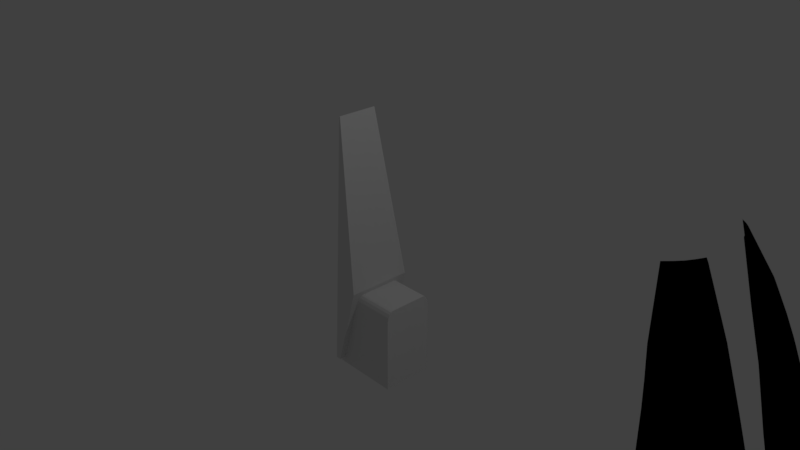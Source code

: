 # Source: engine.blend  (saved by Blender 2.78.0; exported with 4.5.12 LTS)
import bpy
from mathutils import Matrix  # noqa: F401  (used for matrix-valued properties, if any)

bpy.ops.wm.read_factory_settings(use_empty=True)
scene = bpy.context.scene
scene.name = 'Scene'

# ---- collections
col_collection_1 = bpy.data.collections.new('Collection 1'); scene.collection.children.link(col_collection_1)

# ---- materials (node trees are filled in below, after node groups)
mat_material = bpy.data.materials.new('Material')
mat_material.alpha_threshold = 0.0
mat_material.use_transparent_shadow = False
mat_material.roughness = 0.5
mat_material.line_color = (0.0, 0.0, 0.0, 1.0)
mat_dragon_v2_001 = bpy.data.materials.new('DRAGON_V2.001')
mat_dragon_v2_001.alpha_threshold = 0.0
mat_dragon_v2_001.use_transparent_shadow = False
mat_dragon_v2_001.roughness = 0.5

# ---- material node trees
mat_dragon_v2_001.use_nodes = True; mat_dragon_v2_001.node_tree.nodes.clear()
_N = mat_dragon_v2_001.node_tree.nodes; _L = mat_dragon_v2_001.node_tree.links
n0 = _N.new('NodeUndefined'); n0.name = 'DRAGON_V2.Output'; n0.location = (630, 730)
n0.label = 'Output'
n0.inputs[1].default_value = 1.0
n1 = _N.new('NodeUndefined'); n1.name = 'DRAGON_V2.mainMaterial'; n1.location = (70, 680)
n1.label = 'mainMaterial'
n1.inputs[2].default_value = 0.0
n2 = _N.new('NodeUndefined'); n2.name = 'DRAGON_V2.geometry'; n2.location = (-590, 260)
n2.label = 'geometry'
n3 = _N.new('NodeUndefined'); n3.name = 'DRAGON_V2.mainTex'; n3.location = (-380, 480)
n3.label = 'mainTex'
n4 = _N.new('NodeUndefined'); n4.name = 'DRAGON_V2.emissive'; n4.location = (-400, 40)
n4.label = 'emissive'
n5 = _N.new('ShaderNodeRGBToBW'); n5.name = 'DRAGON_V2.emissiveConvert'; n5.location = (-230, 30)
n5.label = 'emissiveConvert'
n6 = _N.new('ShaderNodeValToRGB'); n6.name = 'DRAGON_V2.emissiveColor'; n6.location = (-50, 180)
n6.label = 'emissiveColor'
while len(n6.color_ramp.elements) > 1: n6.color_ramp.elements.remove(n6.color_ramp.elements[-1])
n6.color_ramp.elements[0].position = 0.0; n6.color_ramp.elements[0].color = (0.0, 0.0, 0.0, 1.0)
_e = n6.color_ramp.elements.new(1.0); _e.color = (0.0, 0.0, 0.0, 1.0)
n7 = _N.new('NodeUndefined'); n7.name = 'DRAGON_V2.emissiveMaterial'; n7.location = (230, 400)
n7.label = 'emissiveMaterial'
n7.inputs[1].default_value = (0.0, 0.0, 0.0, 1.0)
n7.inputs[2].default_value = 0.0
n7.inputs[3].default_value = (0.0, 0.0, 0.0)
n8 = _N.new('ShaderNodeMix'); n8.name = 'DRAGON_V2.mix'; n8.location = (430, 610)
n8.label = 'mix'
n8.data_type = 'RGBA'
n8.blend_type = 'ADD'
n8.inputs[0].default_value = 1.0
n9 = _N.new('ShaderNodeValToRGB'); n9.name = 'DRAGON_V2.specColor'; n9.location = (-210, 410)
n9.label = 'specColor'
while len(n9.color_ramp.elements) > 1: n9.color_ramp.elements.remove(n9.color_ramp.elements[-1])
n9.color_ramp.elements[0].position = 0.0; n9.color_ramp.elements[0].color = (0.0, 0.0, 0.0, 1.0)
_e = n9.color_ramp.elements.new(1.0); _e.color = (0.1608, 0.1608, 0.1608, 1.0)
n10 = _N.new('NodeUndefined'); n10.name = 'DRAGON_V2.bumpMap'; n10.location = (-380, 480)
n10.label = 'bumpMap'
n10.inputs[0].default_value = (0.0, 0.0, 0.0, 1.0)
n10.inputs[1].default_value = (0.0, 0.0, 0.0, 1.0)
n10.inputs[2].default_value = 0.0
n10.inputs[3].default_value = (0.0, 0.0, 0.0)
_L.new(n2.outputs[4], n3.inputs[0])
_L.new(n3.outputs[1], n1.inputs[0])
_L.new(n2.outputs[4], n4.inputs[0])
_L.new(n4.outputs[1], n5.inputs[0])
_L.new(n5.outputs[0], n6.inputs[0])
_L.new(n6.outputs[0], n7.inputs[0])
_L.new(n1.outputs[0], n8.inputs[6])
_L.new(n7.outputs[0], n8.inputs[7])
_L.new(n8.outputs[2], n0.inputs[0])
_L.new(n3.outputs[0], n9.inputs[0])
_L.new(n9.outputs[0], n1.inputs[1])
_L.new(n10.outputs[2], n1.inputs[3])

# ---- world
world_world = bpy.data.worlds.new('World'); scene.world = world_world
world_world.color = (0.05088, 0.05088, 0.05088)
world_world.use_sun_shadow = False
world_world.sun_shadow_jitter_overblur = 0.0
world_world.cycles.sampling_method = 'MANUAL'

# ---- cameras
cam_camera = bpy.data.cameras.new('Camera')
cam_camera.clip_end = 100.0
cam_camera.lens = 35.0
cam_camera.sensor_width = 32.0
cam_camera.sensor_height = 18.0
cam_camera.ortho_scale = 7.314
cam_camera.dof.focus_distance = 0.0
cam_camera.dof.aperture_fstop = 128.0

# ---- lights
light_lamp = bpy.data.lights.new('Lamp', 'POINT')
light_lamp.transmission_factor = 0.0
light_lamp.cutoff_distance = 30.0
light_lamp.energy = 100.0
light_lamp.shadow_buffer_clip_start = 1.001
light_lamp.shadow_soft_size = 0.1
light_lamp.shadow_maximum_resolution = 0.006
light_lamp.use_absolute_resolution = True

# ---- meshes
me_cube_001 = bpy.data.meshes.new('Cube.001')
me_cube_001.from_pydata([(-0.9806, -0.8037, -1.565), (-0.9806, 0.7764, -1.575), (3.933, -0.8037, -1.565), (3.933, 0.7764, -1.575), (-0.9806, -0.7922, -0.6114), (-0.9806, -0.5971, -0.4199), (-0.9806, -0.782, -0.5519), (-0.9806, -0.754, -0.4983), (-0.9806, -0.7108, -0.456), (-0.9806, -0.6568, -0.4289), (-0.9806, 0.5974, -0.4274), (-0.9806, 0.7879, -0.6214), (-0.9806, 0.6569, -0.4372), (-0.9806, 0.7103, -0.465), (-0.9806, 0.7524, -0.5079), (-0.9806, 0.7791, -0.5618), (3.933, -0.5971, -0.4199), (3.933, -0.7922, -0.6114), (3.933, -0.6568, -0.4289), (3.933, -0.7108, -0.456), (3.933, -0.754, -0.4983), (3.933, -0.782, -0.5519), (3.933, 0.7879, -0.6214), (3.933, 0.5974, -0.4274), (3.933, 0.7791, -0.5618), (3.933, 0.7524, -0.5079), (3.933, 0.7103, -0.465), (3.933, 0.6569, -0.4372)], [], [(23, 10, 5, 16), (3, 22, 24, 25, 26, 27, 23, 16, 18, 19, 20, 21, 17, 2), (0, 4, 6, 7, 8, 9, 5, 10, 12, 13, 14, 15, 11, 1), (1, 3, 2, 0), (1, 11, 22, 3), (10, 23, 27, 12), (12, 27, 26, 13), (13, 26, 25, 14), (14, 25, 24, 15), (15, 24, 22, 11), (16, 5, 9, 18), (18, 9, 8, 19), (19, 8, 7, 20), (20, 7, 6, 21), (21, 6, 4, 17), (2, 17, 4, 0)])
me_cube_001.materials.append(mat_material)
me_cube_001.use_remesh_preserve_volume = False
me_cube_001.use_remesh_preserve_attributes = False
me_cube_001.use_mirror_vertex_groups = False
me_cube_001.update()
me_cube = bpy.data.meshes.new('Cube')
me_cube.from_pydata([(-0.6114, 1.0, -1.48), (-0.6114, -1.0, -1.48), (-1.0, -1.0, -1.48), (-1.0, 1.0, -1.48), (-0.9157, 0.6164, 1.877), (-0.9157, -0.6164, 1.877), (-0.98, -0.6164, 1.877), (-0.98, 0.6164, 1.877), (1.082, 1.0, -0.3683), (1.082, -1.0, -0.3512)], [], [(0, 1, 2, 3), (4, 7, 6, 5), (0, 8, 9, 1), (1, 9, 5, 6, 2), (2, 6, 7, 3), (4, 8, 0, 3, 7), (9, 8, 4, 5)])
me_cube.materials.append(mat_material)
me_cube.use_remesh_preserve_volume = False
me_cube.use_remesh_preserve_attributes = False
me_cube.use_mirror_vertex_groups = False
me_cube.update()
me_s_drago = bpy.data.meshes.new('S_DRAGO')
me_s_drago.from_pydata([(0.8002, 0.1552, 0.1173), (0.7635, 0.2044, -6e-06), (0.7578, 0.2044, 0.1049), (0.7903, 0.1552, 0.2345), (0.8063, 0.1552, -6e-06), (0.8002, 0.1552, -0.1173), (0.8425, 0.1061, 0.1297), (0.8322, 0.1061, 0.2594), (0.8778, 0.05691, 0.2711), (0.7578, 0.2044, -0.1049), (0.7903, 0.1552, -0.2346), (0.7264, 0.2389, -6e-06), (0.7211, 0.2389, 0.09604), (0.7485, 0.2044, -0.2097), (0.7211, 0.2389, -0.09605), (0.6806, 0.2826, -6e-06), (0.6756, 0.2826, 0.08721), (0.5934, 0.3784, -0.000979), (0.5892, 0.3793, 0.05694), (0.6756, 0.2826, -0.08722), (0.7121, 0.2389, -0.1921), (0.667, 0.2826, -0.1744), (0.5892, 0.3774, -0.0589), (0.5813, 0.3764, -0.1168), (0.667, 0.2826, 0.1744), (0.5814, 0.3803, 0.1149), (0.7121, 0.2389, 0.1921), (0.7485, 0.2044, 0.2097), (0.9569, -0.02141, -0.2057), (0.9628, -0.04401, -0.2917), (0.9234, 0.007751, -0.2829), (0.9474, -0.01031, -0.1933), (0.9674, -0.03779, -0.2229), (0.9715, -0.04401, -0.2282), (0.9748, -0.048, -0.2317), (0.9877, -0.06286, -0.2402), (0.9345, 0.004386, -0.1819), (0.933, 0.006665, -0.1744), (0.9323, 0.007751, -0.1694), (0.9307, 0.01059, -0.1563), (0.8778, 0.05691, -0.2712), (0.9307, 0.01111, -0.1503), (0.9307, 0.0119, -0.141), (0.8885, 0.05691, -0.1356), (0.8425, 0.1061, -0.1297), (0.9305, 0.01248, -0.1336), (0.9309, 0.01382, -0.1025), (0.8322, 0.1061, -0.2594), (0.8492, 0.1061, -6e-06), (0.8956, 0.05691, -6e-06), (0.934, 0.01514, -0.02038), (0.9348, 0.01546, -7e-06), (0.8885, 0.05691, 0.1356), (0.9306, 0.01275, 0.1271), (0.9305, 0.01247, 0.1336), (0.9307, 0.0119, 0.141), (0.9234, 0.007751, 0.2829), (0.9307, 0.01059, 0.1563), (0.9323, 0.007751, 0.1694), (0.9328, 0.006609, 0.1744), (0.9341, 0.004211, 0.1818), (0.9628, -0.04401, 0.2917), (0.9441, -0.009718, 0.1922), (0.9453, -0.0112, 0.1933), (0.9508, -0.01894, 0.2064), (0.9674, -0.03898, 0.2238), (0.9711, -0.04364, 0.2287), (0.9714, -0.04401, 0.2289), (0.9742, -0.04804, 0.2316), (1.002, -0.09578, 0.3005), (0.9917, -0.0729, 0.2467), (0.9959, -0.07886, 0.25), (1.01, -0.09578, 0.2592), (1.028, -0.09547, -0.2591), (1.03, -0.09542, -0.259), (1.027, -0.09542, -0.2761), (1.016, -0.09568, -0.2592), (1.031, -0.09497, -0.2631), (1.011, -0.09576, -0.259), (1.01, -0.09578, -0.2591), (1.002, -0.09578, -0.3006), (0.7903, 0.1552, 0.2345), (1.023, 0.1085, 0.2361), (0.8322, 0.1061, 0.2594), (0.9703, 0.1576, 0.2135), (0.7485, 0.2044, 0.2097), (0.9003, 0.2068, 0.1909), (0.7121, 0.2389, 0.1921), (0.8451, 0.2413, 0.1765), (0.667, 0.2826, 0.1744), (0.7668, 0.2854, 0.1621), (0.9628, -0.04401, 0.2917), (1.027, -0.09542, 0.2761), (1.002, -0.09578, 0.3005), (0.8778, 0.05691, 0.2711), (1.063, 0.01014, 0.2512), (0.9234, 0.007751, 0.2829), (1.053, 0.05929, 0.2437), (0.8322, 0.1061, 0.2594), (1.023, 0.1085, 0.2361), (0.9885, 0.006403, 0.2685), (0.9944, 0.006304, 0.2673), (0.9826, 0.005557, 0.27), (0.9883, 0.00634, 0.2686), (0.9771, 0.003817, 0.2715), (0.9724, 0.001302, 0.273), (0.9769, 0.003606, 0.2716), (0.9689, -0.001827, 0.2743), (0.9667, -0.005373, 0.2753), (0.9689, -0.002115, 0.2743), (0.9659, -0.009117, 0.2761), (0.9668, -0.005656, 0.2753), (0.9724, 0.001039, 0.273), (0.9823, 0.005415, 0.2701), (1.063, 0.01014, 0.2512), (0.9946, 0.006292, 0.2672), (1.011, -0.0145, 0.2668), (1.011, -0.01443, 0.2668), (1.008, -0.01784, 0.2682), (1.013, -0.01069, 0.2657), (1.013, -0.0106, 0.2657), (1.014, -0.006623, 0.265), (1.0, 0.005292, 0.2661), (1.005, 0.003353, 0.2652), (1.013, -0.002804, 0.2646), (1.01, 0.000596, 0.2647), (1.008, -0.01789, 0.2682), (1.002, -0.02058, 0.2698), (1.045, -0.04264, 0.2637), (0.9964, -0.02235, 0.2714), (0.9628, -0.04401, 0.2917), (0.9963, -0.02238, 0.2714), (1.027, -0.09542, 0.2761), (0.9775, -0.02062, 0.2769), (0.9776, -0.02064, 0.2769), (0.9835, -0.02214, 0.2755), (0.99, -0.02274, 0.2736), (0.9724, -0.01834, 0.2776), (0.9687, -0.01552, 0.2777), (0.9667, -0.01257, 0.2771), (0.9666, -0.01241, 0.2771), (0.9662, -0.009945, 0.2762), (0.9661, -0.009368, 0.2761), (1.045, -0.04264, 0.2637), (0.9963, -0.02237, 0.2714), (1.045, -0.04264, 0.2637), (0.8778, 0.05691, -0.2712), (1.053, 0.05929, -0.2437), (0.8322, 0.1061, -0.2594), (1.023, 0.1085, -0.2361), (0.7121, 0.2389, -0.1921), (0.8451, 0.2413, -0.1765), (0.667, 0.2826, -0.1744), (0.7668, 0.2854, -0.1621), (0.9003, 0.2068, -0.1909), (0.7485, 0.2044, -0.2097), (0.9703, 0.1576, -0.2135), (0.7903, 0.1552, -0.2346), (1.023, 0.1085, -0.2361), (0.8322, 0.1061, -0.2594), (0.5892, 0.3774, -0.0589), (0.6108, 0.3745, -6.8e-05), (0.5934, 0.3784, -0.000979), (0.5892, 0.3793, 0.05694), (0.6066, 0.3735, -0.05813), (0.6195, 0.3728, 0.000322), (0.5813, 0.3764, -0.1168), (0.6066, 0.3755, 0.05799), (0.5814, 0.3803, 0.1149), (0.5987, 0.3765, 0.116), (0.6153, 0.3737, 0.05273), (0.6253, 0.3712, 0.000703), (0.6153, 0.3719, -0.05209), (0.5987, 0.3725, -0.1162), (0.6074, 0.3746, 0.1051), (0.6211, 0.372, 0.04964), (0.7759, 0.286, 0.1494), (0.7668, 0.2854, 0.1621), (0.7803, 0.2862, 0.1395), (0.7889, 0.2862, 0.06976), (0.7938, 0.2862, -6e-06), (0.6211, 0.3704, -0.04823), (0.6074, 0.3711, -0.1045), (0.7889, 0.2862, -0.06977), (0.7803, 0.2862, -0.1395), (0.7759, 0.286, -0.1494), (0.7668, 0.2854, -0.1621), (0.8541, 0.2419, -0.1645), (0.8451, 0.2413, -0.1765), (0.8585, 0.2421, -0.1537), (0.8675, 0.2421, -0.07683), (0.8728, 0.2421, -6e-06), (0.8675, 0.2421, 0.07682), (0.8585, 0.2421, 0.1536), (0.6132, 0.3696, -0.09717), (0.9094, 0.2073, -0.1797), (0.9003, 0.2068, -0.1909), (0.9138, 0.2076, -0.1678), (0.9232, 0.2076, -0.08389), (0.9289, 0.2076, -6e-06), (0.9232, 0.2076, 0.08388), (0.9138, 0.2076, 0.1678), (0.9794, 0.1582, -0.2009), (0.9703, 0.1576, -0.2135), (0.9838, 0.1584, -0.1876), (0.9936, 0.1584, -0.09381), (0.9998, 0.1584, -6e-06), (0.9936, 0.1584, 0.0938), (0.9838, 0.1584, 0.1876), (1.032, 0.109, -0.2222), (1.023, 0.1085, -0.2361), (1.062, 0.05985, -0.2293), (1.053, 0.05929, -0.2437), (1.066, 0.06012, -0.2141), (1.063, 0.01014, -0.2512), (1.072, 0.0107, -0.2364), (1.045, -0.04264, -0.2637), (1.036, 0.1093, -0.2075), (1.046, 0.1093, -0.1037), (1.077, 0.06012, -0.1071), (1.084, 0.06012, -6e-06), (1.078, 0.05872, -0.1072), (1.078, 0.05894, -0.1025), (1.052, -0.04214, -0.2498), (1.077, 0.01096, -0.2207), (1.027, -0.09542, -0.2761), (1.056, -0.04147, -0.2332), (1.064, -0.02372, -0.2214), (1.059, -0.03585, -0.2275), (1.031, -0.09497, -0.2631), (1.053, -0.04941, -0.2351), (1.056, -0.04249, -0.2317), (1.056, -0.04147, -0.231), (1.076, 0.003695, -0.2063), (1.077, 0.00795, -0.204), (1.079, 0.01096, -0.2024), (1.076, 0.02753, -0.1933), (1.073, 0.04535, -0.183), (1.073, 0.04724, -0.1819), (1.073, 0.05019, -0.1744), (1.073, 0.05518, -0.1563), (1.075, 0.05739, -0.1336), (1.041, -0.07477, -0.2478), (1.032, -0.0947, -0.2586), (0.5814, 0.3803, 0.1149), (0.5987, 0.3765, 0.116), (0.667, 0.2826, 0.1744), (0.7668, 0.2854, 0.1621), (0.667, 0.2826, -0.1744), (0.5987, 0.3725, -0.1162), (0.5813, 0.3764, -0.1168), (0.7668, 0.2854, -0.1621), (0.9628, -0.04401, -0.2917), (1.045, -0.04264, -0.2637), (0.9234, 0.007751, -0.2829), (1.063, 0.01014, -0.2512), (0.8778, 0.05691, -0.2712), (1.053, 0.05929, -0.2437), (1.027, -0.09542, -0.2761), (1.002, -0.09578, -0.3006), (1.027, -0.09542, -0.2761), (1.053, 0.05929, 0.2437), (1.062, 0.05985, 0.2293), (1.063, 0.01014, 0.2512), (1.023, 0.1085, 0.2361), (1.072, 0.0107, 0.2364), (1.066, 0.06012, 0.2141), (1.032, 0.109, 0.2222), (0.9703, 0.1576, 0.2135), (1.045, -0.04264, 0.2637), (0.9794, 0.1582, 0.2009), (0.9003, 0.2068, 0.1909), (0.9094, 0.2073, 0.1797), (0.8451, 0.2413, 0.1765), (1.077, 0.01096, 0.2207), (1.077, 0.02125, 0.1969), (1.078, 0.01096, 0.2029), (1.064, -0.02317, 0.221), (1.052, -0.04214, 0.2497), (1.036, 0.1093, 0.2075), (0.8541, 0.2419, 0.1645), (1.057, -0.04028, 0.2304), (1.056, -0.04147, 0.2332), (1.053, -0.04872, 0.2349), (1.046, -0.06364, 0.2428), (1.042, -0.07248, 0.2474), (1.056, -0.04249, 0.2316), (1.031, -0.09497, 0.2631), (1.032, -0.09471, 0.2588), (1.027, -0.09542, 0.2761), (1.046, 0.1093, 0.1037), (1.053, 0.1093, -6e-06), (1.077, 0.06012, 0.107), (1.078, 0.05894, 0.1024), (1.084, 0.05987, 0.000551), (1.078, 0.05872, 0.1071), (1.077, 0.05855, 0.1107), (1.075, 0.05739, 0.1336), (1.073, 0.05518, 0.1563), (1.073, 0.05018, 0.1744), (1.073, 0.04724, 0.1818), (1.076, 0.02753, 0.1933), (1.084, 0.05987, -7e-06), (1.045, -0.04264, 0.2637), (1.027, -0.09542, 0.2761), (1.031, -0.09499, -0.2588), (1.031, -0.09497, -0.2631), (1.03, -0.09542, -0.259), (1.032, -0.09497, -0.2588), (1.032, -0.0947, -0.2586), (1.014, -0.09569, 0.2592), (1.002, -0.09578, 0.3005), (1.016, -0.09565, 0.2591), (1.01, -0.09578, 0.2592), (1.027, -0.09542, 0.2761), (1.02, -0.09558, 0.2593), (1.03, -0.09542, 0.2592), (1.03, -0.09537, 0.2592), (1.031, -0.09497, 0.2631), (1.032, -0.09494, 0.2589), (1.031, -0.09497, 0.2631), (1.032, -0.09471, 0.2588), (1.032, -0.09497, 0.259), (1.03, -0.09537, 0.2592), (1.03, -0.09542, 0.2592), (1.027, -0.09542, 0.2761), (1.057, -0.04028, 0.2304), (1.056, -0.04147, 0.2311), (1.056, -0.04147, 0.2332), (1.056, -0.04249, 0.2316), (0.9309, 0.01381, 0.1024), (0.9348, 0.01546, -6e-06), (1.077, 0.06012, 0.107), (1.078, 0.05894, 0.1024), (1.078, 0.05872, 0.1071), (1.078, 0.05872, -0.1072), (1.078, 0.05886, -0.1043), (1.077, 0.06012, -0.1071), (1.078, 0.05894, -0.1025), (1.084, 0.05987, -6e-06), (1.084, 0.06012, -6e-06), (1.084, 0.05987, -7e-06), (1.084, 0.05987, 0.000551), (1.002, -0.09578, -0.3006), (1.01, -0.09578, -0.2591), (1.008, -0.09233, -0.2571), (0.99, -0.02274, 0.2736), (0.9835, -0.02214, 0.2755), (0.9836, -0.02214, 0.2755), (0.9628, -0.04401, 0.2917), (0.9901, -0.02274, 0.2736), (0.9628, -0.04401, 0.2917), (0.9963, -0.02238, 0.2714), (0.9775, -0.02062, 0.2769), (0.9724, -0.01834, 0.2776), (0.9725, -0.01839, 0.2776), (0.9687, -0.01552, 0.2777), (0.9689, -0.01562, 0.2777), (1.056, -0.04147, -0.2332), (1.056, -0.04228, -0.2315), (1.056, -0.04147, -0.231), (1.056, -0.04249, -0.2317), (0.6133, 0.3729, 0.09858), (0.9348, 0.01546, -6e-06), (0.9348, 0.01546, -7e-06), (0.8956, 0.05691, -6e-06), (1.014, -0.006623, 0.265), (1.013, -0.0106, 0.2657), (1.014, -0.006739, 0.265), (1.013, -0.002804, 0.2646), (1.013, -0.002937, 0.2647), (1.01, 0.000596, 0.2647), (1.01, 0.000461, 0.2647), (1.005, 0.003353, 0.2652), (1.006, 0.003236, 0.2652), (1.0, 0.005292, 0.2661), (1.0, 0.005218, 0.2661), (1.008, -0.01789, 0.2682), (1.002, -0.02058, 0.2698), (1.002, -0.02055, 0.2697), (1.027, -0.09542, -0.2761), (0.5365, 0.1552, -0.6051), (0.4183, 0.2044, -0.6387), (0.5029, 0.2044, -0.5765), (0.6292, 0.1552, -0.5327), (0.4418, 0.1552, -0.6746), (0.3403, 0.1552, -0.7336), (0.5701, 0.1061, -0.6338), (0.6729, 0.1061, -0.5541), (0.7078, 0.05691, -0.5858), (0.3275, 0.2044, -0.6914), (0.2368, 0.1552, -0.7897), (0.398, 0.2389, -0.6077), (0.4754, 0.2389, -0.5506), (0.2346, 0.2044, -0.741), (0.3147, 0.2389, -0.6559), (0.3729, 0.2826, -0.5693), (0.4431, 0.2826, -0.5174), (0.3244, 0.3682, -0.4969), (0.3706, 0.3691, -0.4616), (0.2972, 0.2826, -0.613), (0.2295, 0.2389, -0.701), (0.2195, 0.2826, -0.6536), (0.2737, 0.3674, -0.5251), (0.2209, 0.3666, -0.5504), (0.5114, 0.2826, -0.4624), (0.4147, 0.3699, -0.4232), (0.5509, 0.2389, -0.4905), (0.5855, 0.2044, -0.5112), (0.3521, -0.02141, -0.9132), (0.2834, -0.04401, -0.9653), (0.2692, 0.007751, -0.9275), (0.3573, -0.01031, -0.8985), (0.3436, -0.03779, -0.9314), (0.3414, -0.04401, -0.9378), (0.3403, -0.048, -0.9424), (0.3402, -0.06286, -0.9579), (0.3599, 0.004386, -0.8814), (0.3653, 0.006665, -0.876), (0.3691, 0.007751, -0.8728), (0.3791, 0.01059, -0.8642), (0.2541, 0.05691, -0.8829), (0.3842, 0.01111, -0.8609), (0.392, 0.0119, -0.8558), (0.3734, 0.05691, -0.8176), (0.3531, 0.1061, -0.7759), (0.3981, 0.01248, -0.8516), (0.4243, 0.01382, -0.8349), (0.239, 0.1061, -0.8383), (0.4652, 0.1061, -0.7104), (0.4907, 0.05691, -0.7492), (0.4947, 0.01514, -0.7925), (0.5121, 0.01546, -0.782), (0.6002, 0.05691, -0.669), (0.6161, 0.01275, -0.7089), (0.6215, 0.01247, -0.7052), (0.6278, 0.0119, -0.7013), (0.7426, 0.007751, -0.6174), (0.6407, 0.01059, -0.6929), (0.6525, 0.007751, -0.6871), (0.657, 0.006609, -0.6848), (0.6639, 0.004211, -0.6818), (0.7716, -0.04401, -0.6456), (0.678, -0.009718, -0.6845), (0.6796, -0.0112, -0.6849), (0.6936, -0.01894, -0.6823), (0.7172, -0.03898, -0.6866), (0.7234, -0.04364, -0.6871), (0.7237, -0.04401, -0.6872), (0.7275, -0.04804, -0.6881), (0.8005, -0.09578, -0.6738), (0.7497, -0.0729, -0.6944), (0.7548, -0.07886, -0.6962), (0.7703, -0.09578, -0.703), (0.3464, -0.09547, -1.002), (0.3475, -0.09542, -1.003), (0.3319, -0.09542, -1.011), (0.3397, -0.09568, -0.9917), (0.3447, -0.09497, -1.007), (0.3372, -0.09576, -0.9877), (0.3368, -0.09578, -0.987), (0.2977, -0.09578, -1.003), (0.6292, 0.1552, -0.5327), (0.7578, 0.1085, -0.7261), (0.6729, 0.1061, -0.5541), (0.7103, 0.1576, -0.6948), (0.5855, 0.2044, -0.5112), (0.653, 0.2068, -0.6486), (0.5509, 0.2389, -0.4905), (0.6107, 0.2413, -0.6102), (0.5114, 0.2826, -0.4624), (0.5557, 0.2854, -0.5527), (0.7716, -0.04401, -0.6456), (0.7939, -0.09542, -0.7081), (0.8005, -0.09578, -0.6738), (0.7426, 0.007751, -0.6174), (0.7933, -0.04264, -0.73), (0.7939, -0.09542, -0.7081), (0.7927, 0.01014, -0.7518), (0.7078, 0.05691, -0.5858), (0.7808, 0.05929, -0.7474), (0.2541, 0.05691, -0.8829), (0.3731, 0.05929, -1.014), (0.239, 0.1061, -0.8383), (0.3628, 0.1085, -0.9849), (0.2295, 0.2389, -0.701), (0.3153, 0.2413, -0.8036), (0.2195, 0.2826, -0.6536), (0.2845, 0.2854, -0.7303), (0.3336, 0.2068, -0.8578), (0.2346, 0.2044, -0.741), (0.353, 0.1576, -0.9287), (0.2368, 0.1552, -0.7897), (0.3628, 0.1085, -0.9849), (0.239, 0.1061, -0.8383), (0.2737, 0.3674, -0.5251), (0.3346, 0.3644, -0.511), (0.3244, 0.3682, -0.4969), (0.3706, 0.3691, -0.4616), (0.2837, 0.3636, -0.5393), (0.3396, 0.3627, -0.5181), (0.2209, 0.3666, -0.5504), (0.3809, 0.3652, -0.4756), (0.4147, 0.3699, -0.4232), (0.4251, 0.366, -0.4372), (0.3812, 0.3635, -0.4858), (0.3431, 0.3611, -0.5228), (0.2935, 0.362, -0.5433), (0.2308, 0.3627, -0.5646), (0.4207, 0.3642, -0.4505), (0.3818, 0.3618, -0.4924), (0.5501, 0.286, -0.5672), (0.5557, 0.2854, -0.5527), (0.5442, 0.2862, -0.5763), (0.4906, 0.2862, -0.6217), (0.4349, 0.2862, -0.6641), (0.2999, 0.3604, -0.5461), (0.2453, 0.3612, -0.5655), (0.3738, 0.2862, -0.6982), (0.3108, 0.2862, -0.7292), (0.3001, 0.286, -0.7309), (0.2845, 0.2854, -0.7303), (0.3303, 0.2419, -0.8047), (0.3153, 0.2413, -0.8036), (0.3418, 0.2421, -0.8024), (0.411, 0.2421, -0.7678), (0.4782, 0.2421, -0.7302), (0.5396, 0.2421, -0.6836), (0.5989, 0.2421, -0.634), (0.2546, 0.3597, -0.5664), (0.348, 0.2073, -0.8592), (0.3336, 0.2068, -0.8578), (0.3603, 0.2076, -0.8564), (0.4356, 0.2076, -0.8182), (0.5089, 0.2076, -0.7771), (0.576, 0.2076, -0.7263), (0.641, 0.2076, -0.6726), (0.3685, 0.1582, -0.9294), (0.353, 0.1576, -0.9287), (0.3821, 0.1584, -0.9258), (0.4659, 0.1584, -0.8826), (0.5478, 0.1584, -0.8364), (0.6229, 0.1584, -0.7798), (0.696, 0.1584, -0.7202), (0.3794, 0.109, -0.9848), (0.3628, 0.1085, -0.9849), (0.3901, 0.05985, -1.014), (0.3731, 0.05929, -1.014), (0.4052, 0.06012, -1.009), (0.3723, 0.01014, -1.027), (0.3897, 0.0107, -1.027), (0.3521, -0.04264, -1.019), (0.3941, 0.1093, -0.9805), (0.4865, 0.1093, -0.9322), (0.5006, 0.06012, -0.9598), (0.5941, 0.06012, -0.9071), (0.5007, 0.05872, -0.9601), (0.5048, 0.05894, -0.9578), (0.3672, -0.04214, -1.017), (0.4052, 0.01096, -1.022), (0.3319, -0.09542, -1.011), (0.3835, -0.04147, -1.011), (0.3978, -0.02372, -1.011), (0.3898, -0.03585, -1.01), (0.3447, -0.09497, -1.007), (0.3802, -0.04941, -1.01), (0.3847, -0.04249, -1.01), (0.3855, -0.04147, -1.01), (0.4169, 0.003695, -1.013), (0.4197, 0.00795, -1.013), (0.4216, 0.01096, -1.013), (0.4277, 0.02753, -1.006), (0.4348, 0.04535, -0.9978), (0.4355, 0.04724, -0.9969), (0.4418, 0.05019, -0.9929), (0.4573, 0.05518, -0.9836), (0.4773, 0.05739, -0.9726), (0.3633, -0.07477, -1.007), (0.3491, -0.0947, -1.005), (0.4147, 0.3699, -0.4232), (0.4251, 0.366, -0.4372), (0.5114, 0.2826, -0.4624), (0.5557, 0.2854, -0.5527), (0.2195, 0.2826, -0.6536), (0.2308, 0.3627, -0.5646), (0.2209, 0.3666, -0.5504), (0.2845, 0.2854, -0.7303), (0.2834, -0.04401, -0.9653), (0.3084, -0.0222, -0.9738), (0.304, -0.02069, -0.9696), (0.3135, -0.0228, -0.9782), (0.3005, -0.01839, -0.9657), (0.3039, -0.02067, -0.9695), (0.2985, -0.01557, -0.9626), (0.2979, -0.01262, -0.9606), (0.3135, -0.0228, -0.9782), (0.3188, -0.02244, -0.9822), (0.2983, -0.00996, -0.9596), (0.2692, 0.007751, -0.9275), (0.2978, -0.01245, -0.9604), (0.2983, -0.009413, -0.9595), (0.3189, -0.02244, -0.9822), (0.3521, -0.04264, -1.019), (0.3319, -0.09542, -1.011), (0.3723, 0.01014, -1.027), (0.2541, 0.05691, -0.8829), (0.3169, 0.00633, -0.9741), (0.3212, 0.00622, -0.9783), (0.3235, -0.02066, -0.9864), (0.3124, 0.005494, -0.9699), (0.3082, 0.003763, -0.9662), (0.3044, 0.001255, -0.9631), (0.3014, -0.001871, -0.9608), (0.2993, -0.005415, -0.9596), (0.2983, -0.009159, -0.9593), (0.3189, -0.02242, -0.9823), (0.3731, 0.05929, -1.014), (0.3214, 0.006208, -0.9785), (0.3254, 0.005199, -0.9826), (0.329, 0.003251, -0.9864), (0.3317, 0.000489, -0.9897), (0.3333, -0.002914, -0.992), (0.3338, -0.006732, -0.9933), (0.333, -0.0107, -0.9934), (0.3329, -0.0108, -0.9934), (0.3309, -0.01453, -0.9922), (0.3308, -0.0146, -0.9922), (0.3277, -0.01793, -0.9898), (0.2834, -0.04401, -0.9653), (0.304, -0.02069, -0.9696), (0.3039, -0.02067, -0.9695), (0.2979, -0.01262, -0.9606), (0.2978, -0.01245, -0.9604), (0.3084, -0.0222, -0.9738), (0.3135, -0.0228, -0.9782), (0.3084, -0.0222, -0.9738), (0.3005, -0.01839, -0.9657), (0.3039, -0.02067, -0.9695), (0.3006, -0.01844, -0.9657), (0.2985, -0.01557, -0.9626), (0.2986, -0.01567, -0.9627), (0.3135, -0.0228, -0.9782), (0.3135, -0.0228, -0.9782), (0.2834, -0.04401, -0.9653), (0.3189, -0.02244, -0.9822), (0.3188, -0.02244, -0.9822), (0.7808, 0.05929, -0.7474), (0.7737, 0.05985, -0.7629), (0.7927, 0.01014, -0.7518), (0.7578, 0.1085, -0.7261), (0.7852, 0.0107, -0.7675), (0.7634, 0.06012, -0.7749), (0.7511, 0.109, -0.7414), (0.7103, 0.1576, -0.6948), (0.7933, -0.04264, -0.73), (0.7047, 0.1582, -0.7093), (0.653, 0.2068, -0.6486), (0.6486, 0.2073, -0.6624), (0.6107, 0.2413, -0.6102), (0.7745, 0.01096, -0.7797), (0.7547, 0.02125, -0.7929), (0.7606, 0.01096, -0.791), (0.7679, -0.02317, -0.769), (0.7851, -0.04214, -0.7429), (0.7939, -0.09542, -0.7081), (0.7412, 0.1093, -0.7531), (0.6056, 0.2419, -0.6244), (0.7717, -0.04028, -0.7578), (0.7737, -0.04147, -0.7557), (0.7736, -0.04872, -0.7523), (0.7763, -0.06364, -0.7422), (0.7779, -0.07248, -0.7363), (0.7723, -0.04249, -0.7564), (0.7849, -0.09497, -0.7183), (0.782, -0.09471, -0.7216), (0.7939, -0.09542, -0.7081), (0.4184, 0.3625, -0.459), (0.3486, -0.09499, -1.005), (0.3447, -0.09497, -1.007), (0.3475, -0.09542, -1.003), (0.3487, -0.09497, -1.005), (0.3491, -0.0947, -1.005), (0.6797, 0.06012, -0.8425), (0.6601, 0.1093, -0.8186), (0.6762, 0.05894, -0.8455), (0.5945, 0.05987, -0.9068), (0.68, 0.05872, -0.8427), (0.577, 0.1093, -0.881), (0.6828, 0.05855, -0.8405), (0.7008, 0.05739, -0.8263), (0.7189, 0.05518, -0.8123), (0.7336, 0.05018, -0.8018), (0.7398, 0.04724, -0.7976), (0.7511, 0.02753, -0.794), (0.7722, -0.09569, -0.706), (0.8005, -0.09578, -0.6738), (0.7733, -0.09565, -0.7077), (0.7703, -0.09578, -0.703), (0.7939, -0.09542, -0.7081), (0.7757, -0.09558, -0.7113), (0.781, -0.09542, -0.7194), (0.7812, -0.09537, -0.7197), (0.7849, -0.09497, -0.7183), (0.7818, -0.09494, -0.7212), (0.7849, -0.09497, -0.7183), (0.782, -0.09471, -0.7216), (0.7818, -0.09497, -0.7211), (0.7812, -0.09537, -0.7197), (0.781, -0.09542, -0.7194), (0.7939, -0.09542, -0.7081), (0.7717, -0.04028, -0.7578), (0.7721, -0.04147, -0.7571), (0.7737, -0.04147, -0.7557), (0.7723, -0.04249, -0.7564), (0.5957, 0.01381, -0.7226), (0.5121, 0.01546, -0.782), (0.6729, 0.1061, -0.5541), (0.7808, 0.05929, -0.7474), (0.7078, 0.05691, -0.5858), (0.7578, 0.1085, -0.7261), (0.6797, 0.06012, -0.8425), (0.6762, 0.05894, -0.8455), (0.68, 0.05872, -0.8427), (0.5007, 0.05872, -0.9601), (0.5032, 0.05886, -0.9587), (0.5006, 0.06012, -0.9598), (0.5048, 0.05894, -0.9578), (0.5941, 0.05987, -0.9071), (0.5941, 0.06012, -0.9071), (0.5941, 0.05987, -0.9071), (0.5945, 0.05987, -0.9068), (0.2977, -0.09578, -1.003), (0.3368, -0.09578, -0.987), (0.3371, -0.09233, -0.984), (0.2977, -0.09578, -1.003), (0.3319, -0.09542, -1.011), (0.3835, -0.04147, -1.011), (0.3849, -0.04228, -1.01), (0.3855, -0.04147, -1.01), (0.3847, -0.04249, -1.01), (0.329, 0.003251, -0.9864), (0.3254, 0.005199, -0.9826), (0.3255, 0.005123, -0.9827), (0.3317, 0.000489, -0.9897), (0.329, 0.003131, -0.9866), (0.3333, -0.002914, -0.992), (0.3317, 0.000349, -0.9898), (0.3338, -0.006732, -0.9933), (0.3333, -0.003053, -0.9921), (0.333, -0.0107, -0.9934), (0.3338, -0.006854, -0.9933), (0.3723, 0.01014, -1.027), (0.3309, -0.01453, -0.9922), (0.3308, -0.0146, -0.9922), (0.3276, -0.01798, -0.9898), (0.3235, -0.02066, -0.9864), (0.3723, 0.01014, -1.027), (0.3277, -0.01793, -0.9898), (0.333, -0.0107, -0.9934), (0.3329, -0.0108, -0.9934), (0.3212, 0.00622, -0.9783), (0.3214, 0.006208, -0.9785), (0.3169, 0.00633, -0.9741), (0.3124, 0.005494, -0.9699), (0.3167, 0.006266, -0.9739), (0.3082, 0.003763, -0.9662), (0.3044, 0.001255, -0.9631), (0.308, 0.00355, -0.9661), (0.3124, 0.005494, -0.9699), (0.3123, 0.005351, -0.9698), (0.3014, -0.001871, -0.9608), (0.3043, 0.000989, -0.963), (0.2993, -0.005415, -0.9596), (0.3014, -0.002161, -0.9609), (0.2983, -0.009159, -0.9593), (0.2994, -0.005701, -0.9597), (0.2983, -0.009413, -0.9595), (0.2692, 0.007751, -0.9275), (0.3521, -0.04264, -1.019), (0.3189, -0.02242, -0.9823), (0.3189, -0.02244, -0.9822), (0.5121, 0.01546, -0.782), (0.5121, 0.01546, -0.782), (0.4907, 0.05691, -0.7492), (0.5941, 0.05987, -0.9071), (0.3319, -0.09542, -1.011)], [], [(0, 2, 1), (0, 3, 2), (0, 1, 4), (1, 5, 4), (0, 4, 6), (0, 6, 7), (0, 7, 3), (7, 6, 8), (9, 5, 1), (9, 10, 5), (11, 9, 1), (2, 11, 1), (12, 11, 2), (13, 10, 9), (14, 13, 9), (14, 9, 11), (15, 14, 11), (12, 15, 11), (16, 15, 12), (16, 17, 15), (18, 17, 16), (17, 19, 15), (19, 14, 15), (19, 20, 14), (20, 13, 14), (21, 20, 19), (22, 21, 19), (22, 19, 17), (23, 21, 22), (24, 18, 16), (25, 18, 24), (24, 16, 26), (26, 16, 12), (26, 12, 27), (27, 12, 2), (2, 3, 27), (30, 29, 28), (28, 31, 30), (28, 29, 32), (33, 32, 29), (29, 34, 33), (34, 29, 35), (30, 31, 36), (36, 37, 30), (38, 30, 37), (38, 39, 30), (30, 39, 40), (40, 39, 41), (41, 42, 40), (40, 42, 43), (44, 40, 43), (42, 45, 43), (45, 46, 43), (47, 40, 44), (5, 47, 44), (44, 43, 48), (48, 43, 49), (49, 43, 50), (50, 43, 46), (50, 51, 49), (4, 44, 48), (5, 44, 4), (52, 48, 49), (6, 48, 52), (6, 4, 48), (52, 49, 53), (53, 54, 52), (55, 52, 54), (8, 6, 52), (8, 52, 56), (52, 57, 56), (55, 57, 52), (57, 58, 56), (58, 59, 56), (59, 60, 56), (56, 60, 61), (61, 60, 62), (62, 63, 61), (61, 63, 64), (64, 65, 61), (61, 65, 66), (67, 61, 66), (67, 68, 61), (61, 68, 69), (69, 68, 70), (70, 71, 69), (69, 71, 72), (75, 74, 73), (73, 76, 75), (75, 77, 74), (76, 78, 75), (75, 78, 79), (80, 75, 79), (83, 82, 81), (81, 82, 84), (81, 84, 85), (85, 84, 86), (85, 86, 87), (87, 86, 88), (87, 88, 89), (89, 88, 90), (93, 92, 91), (96, 95, 94), (94, 95, 97), (94, 97, 98), (98, 97, 99), (96, 100, 95), (100, 101, 95), (100, 96, 102), (103, 100, 102), (102, 96, 104), (104, 96, 105), (106, 104, 105), (105, 96, 107), (107, 96, 108), (109, 107, 108), (108, 96, 110), (111, 108, 110), (112, 105, 107), (113, 102, 104), (101, 115, 114), (117, 116, 114), (116, 118, 95), (119, 117, 95), (120, 119, 95), (120, 95, 121), (115, 122, 95), (123, 95, 122), (121, 95, 124), (124, 95, 125), (125, 95, 123), (126, 114, 118), (127, 95, 126), (128, 95, 127), (128, 127, 129), (128, 131, 130), (130, 132, 128), (134, 133, 130), (135, 134, 130), (135, 130, 136), (137, 130, 133), (138, 130, 137), (130, 138, 139), (140, 130, 139), (130, 140, 141), (96, 130, 141), (141, 142, 96), (142, 110, 96), (144, 143, 129), (131, 145, 144), (148, 147, 146), (149, 147, 148), (152, 151, 150), (153, 151, 152), (151, 154, 150), (150, 154, 155), (154, 156, 155), (155, 156, 157), (156, 158, 157), (157, 158, 159), (162, 161, 160), (163, 161, 162), (160, 161, 164), (161, 165, 164), (160, 164, 166), (167, 165, 161), (167, 161, 163), (168, 167, 163), (169, 167, 168), (169, 170, 167), (170, 165, 167), (170, 171, 165), (165, 171, 172), (164, 165, 172), (164, 172, 173), (166, 164, 173), (174, 170, 169), (174, 175, 170), (175, 171, 170), (169, 176, 174), (177, 176, 169), (176, 178, 174), (179, 175, 178), (180, 175, 179), (171, 175, 180), (172, 171, 181), (180, 181, 171), (172, 181, 182), (173, 172, 182), (183, 181, 180), (184, 181, 183), (182, 184, 185), (182, 185, 173), (173, 185, 186), (185, 187, 186), (186, 187, 188), (185, 189, 187), (184, 183, 189), (184, 189, 185), (189, 183, 190), (190, 183, 191), (180, 179, 191), (191, 183, 180), (191, 179, 192), (192, 179, 193), (193, 179, 178), (194, 184, 182), (194, 181, 184), (182, 181, 194), (187, 195, 188), (188, 195, 196), (187, 197, 195), (189, 190, 197), (189, 197, 187), (197, 190, 198), (198, 190, 199), (191, 192, 199), (199, 190, 191), (199, 192, 200), (200, 192, 201), (201, 192, 193), (195, 202, 196), (196, 202, 203), (195, 204, 202), (197, 204, 195), (197, 198, 204), (204, 198, 205), (198, 199, 205), (205, 199, 206), (206, 199, 207), (207, 199, 200), (207, 200, 208), (208, 200, 201), (202, 204, 209), (202, 209, 203), (203, 209, 210), (209, 211, 210), (210, 211, 212), (209, 213, 211), (212, 211, 214), (211, 213, 215), (214, 211, 215), (214, 215, 216), (217, 213, 209), (209, 204, 217), (204, 205, 217), (217, 205, 218), (217, 218, 213), (205, 206, 218), (213, 218, 219), (219, 218, 220), (219, 221, 213), (219, 220, 222), (216, 215, 223), (215, 224, 223), (215, 213, 224), (216, 223, 225), (223, 224, 226), (224, 227, 226), (227, 228, 226), (223, 226, 229), (230, 229, 226), (226, 231, 230), (226, 228, 232), (224, 233, 227), (234, 233, 224), (235, 234, 224), (224, 213, 235), (235, 213, 236), (213, 237, 236), (238, 237, 213), (238, 213, 239), (240, 239, 213), (241, 240, 213), (213, 221, 241), (242, 229, 230), (243, 229, 242), (246, 245, 244), (247, 245, 246), (250, 249, 248), (248, 249, 251), (254, 253, 252), (255, 253, 254), (256, 255, 254), (257, 255, 256), (253, 258, 252), (252, 260, 259), (263, 262, 261), (261, 262, 264), (265, 262, 263), (265, 266, 262), (262, 266, 267), (264, 262, 267), (264, 267, 268), (269, 265, 263), (268, 267, 270), (267, 208, 270), (268, 270, 271), (270, 208, 272), (271, 270, 272), (271, 272, 273), (274, 266, 265), (274, 275, 266), (276, 275, 274), (276, 274, 277), (278, 274, 265), (279, 208, 267), (267, 266, 279), (273, 272, 280), (272, 201, 280), (272, 208, 201), (273, 280, 177), (280, 201, 193), (280, 193, 176), (177, 280, 176), (277, 274, 281), (281, 274, 282), (282, 274, 278), (278, 283, 282), (284, 283, 278), (284, 278, 285), (283, 286, 282), (285, 278, 287), (288, 285, 287), (287, 278, 289), (176, 193, 178), (290, 207, 279), (290, 206, 207), (291, 206, 290), (218, 206, 291), (291, 290, 220), (220, 218, 291), (220, 290, 292), (292, 290, 266), (292, 293, 220), (293, 294, 220), (266, 295, 292), (266, 290, 279), (296, 295, 266), (296, 266, 297), (297, 266, 298), (298, 266, 299), (300, 299, 266), (301, 300, 266), (266, 275, 301), (222, 220, 302), (279, 207, 208), (304, 278, 303), (278, 265, 303), (307, 306, 305), (305, 306, 308), (306, 309, 308), (312, 311, 310), (311, 313, 310), (314, 311, 312), (315, 314, 312), (316, 314, 315), (318, 314, 317), (321, 320, 319), (319, 320, 322), (322, 320, 323), (323, 325, 324), (328, 327, 326), (327, 328, 329), (331, 330, 49), (53, 49, 330), (334, 333, 332), (337, 336, 335), (336, 337, 338), (341, 340, 339), (340, 342, 339), (344, 29, 343), (345, 29, 344), (35, 29, 345), (348, 347, 346), (350, 346, 349), (352, 350, 351), (355, 354, 353), (357, 356, 354), (360, 359, 358), (358, 359, 361), (174, 178, 362), (362, 175, 174), (178, 175, 362), (365, 364, 363), (10, 47, 5), (368, 367, 366), (370, 366, 369), (372, 369, 371), (374, 371, 373), (376, 373, 375), (379, 378, 377), (380, 223, 229), (383, 382, 381), (381, 384, 383), (381, 382, 385), (382, 386, 385), (381, 385, 387), (387, 388, 381), (381, 388, 384), (388, 387, 389), (390, 386, 382), (390, 391, 386), (392, 390, 382), (383, 392, 382), (393, 392, 383), (394, 391, 390), (395, 394, 390), (395, 390, 392), (396, 395, 392), (393, 396, 392), (397, 396, 393), (397, 398, 396), (399, 398, 397), (398, 400, 396), (400, 395, 396), (400, 401, 395), (401, 394, 395), (402, 401, 400), (403, 402, 400), (403, 400, 398), (404, 402, 403), (405, 399, 397), (406, 399, 405), (405, 397, 407), (407, 397, 393), (407, 393, 408), (408, 393, 383), (383, 384, 408), (411, 410, 409), (409, 412, 411), (409, 410, 413), (414, 413, 410), (410, 415, 414), (415, 410, 416), (411, 412, 417), (417, 418, 411), (419, 411, 418), (419, 420, 411), (411, 420, 421), (421, 420, 422), (422, 423, 421), (421, 423, 424), (425, 421, 424), (423, 426, 424), (426, 427, 424), (428, 421, 425), (386, 428, 425), (425, 424, 429), (429, 424, 430), (430, 424, 431), (431, 424, 427), (431, 432, 430), (385, 425, 429), (386, 425, 385), (433, 429, 430), (387, 429, 433), (387, 385, 429), (433, 430, 434), (434, 435, 433), (436, 433, 435), (389, 387, 433), (389, 433, 437), (433, 438, 437), (436, 438, 433), (438, 439, 437), (439, 440, 437), (440, 441, 437), (437, 441, 442), (442, 441, 443), (443, 444, 442), (442, 444, 445), (445, 446, 442), (442, 446, 447), (448, 442, 447), (448, 449, 442), (442, 449, 450), (450, 449, 451), (451, 452, 450), (450, 452, 453), (456, 455, 454), (454, 457, 456), (456, 458, 455), (457, 459, 456), (456, 459, 460), (461, 456, 460), (464, 463, 462), (462, 463, 465), (462, 465, 466), (466, 465, 467), (466, 467, 468), (468, 467, 469), (468, 469, 470), (470, 469, 471), (474, 473, 472), (472, 476, 475), (472, 477, 476), (475, 476, 478), (475, 478, 479), (479, 478, 480), (483, 482, 481), (484, 482, 483), (487, 486, 485), (488, 486, 487), (486, 489, 485), (485, 489, 490), (489, 491, 490), (490, 491, 492), (491, 493, 492), (492, 493, 494), (497, 496, 495), (498, 496, 497), (495, 496, 499), (496, 500, 499), (495, 499, 501), (502, 500, 496), (502, 496, 498), (503, 502, 498), (504, 502, 503), (504, 505, 502), (505, 500, 502), (505, 506, 500), (500, 506, 507), (499, 500, 507), (499, 507, 508), (501, 499, 508), (509, 505, 504), (509, 510, 505), (510, 506, 505), (504, 511, 509), (512, 511, 504), (511, 513, 509), (514, 510, 513), (515, 510, 514), (506, 510, 515), (507, 506, 516), (515, 516, 506), (507, 516, 517), (508, 507, 517), (518, 516, 515), (519, 516, 518), (517, 519, 520), (517, 520, 508), (508, 520, 521), (520, 522, 521), (521, 522, 523), (520, 524, 522), (519, 518, 524), (519, 524, 520), (524, 518, 525), (525, 518, 526), (515, 514, 526), (526, 518, 515), (526, 514, 527), (527, 514, 528), (528, 514, 513), (529, 519, 517), (529, 516, 519), (517, 516, 529), (522, 530, 523), (523, 530, 531), (522, 532, 530), (524, 525, 532), (524, 532, 522), (532, 525, 533), (533, 525, 534), (526, 527, 534), (534, 525, 526), (534, 527, 535), (535, 527, 536), (536, 527, 528), (530, 537, 531), (531, 537, 538), (530, 539, 537), (532, 539, 530), (532, 533, 539), (539, 533, 540), (533, 534, 540), (540, 534, 541), (541, 534, 542), (542, 534, 535), (542, 535, 543), (543, 535, 536), (537, 539, 544), (537, 544, 538), (538, 544, 545), (544, 546, 545), (545, 546, 547), (544, 548, 546), (547, 546, 549), (546, 548, 550), (549, 546, 550), (549, 550, 551), (552, 548, 544), (544, 539, 552), (539, 540, 552), (552, 540, 553), (552, 553, 548), (540, 541, 553), (548, 553, 554), (554, 553, 555), (554, 556, 548), (554, 555, 557), (551, 550, 558), (550, 559, 558), (550, 548, 559), (551, 558, 560), (558, 559, 561), (559, 562, 561), (562, 563, 561), (558, 561, 564), (565, 564, 561), (561, 566, 565), (561, 563, 567), (559, 568, 562), (569, 568, 559), (570, 569, 559), (559, 548, 570), (570, 548, 571), (548, 572, 571), (573, 572, 548), (573, 548, 574), (575, 574, 548), (576, 575, 548), (548, 556, 576), (577, 564, 565), (578, 564, 577), (581, 580, 579), (582, 580, 581), (585, 584, 583), (583, 584, 586), (589, 588, 587), (590, 587, 588), (592, 587, 591), (591, 587, 593), (594, 593, 587), (596, 587, 595), (598, 597, 587), (597, 599, 587), (597, 598, 600), (602, 587, 601), (602, 603, 587), (605, 604, 598), (606, 598, 604), (607, 606, 604), (602, 608, 604), (609, 598, 606), (610, 598, 609), (611, 598, 610), (612, 598, 611), (613, 598, 612), (614, 598, 613), (615, 608, 602), (616, 604, 605), (618, 617, 604), (618, 604, 619), (619, 604, 620), (620, 604, 621), (621, 604, 622), (622, 604, 623), (625, 624, 604), (627, 626, 604), (630, 629, 628), (632, 631, 628), (635, 634, 633), (638, 637, 636), (640, 636, 639), (643, 642, 641), (643, 645, 644), (648, 647, 646), (646, 647, 649), (650, 647, 648), (650, 651, 647), (647, 651, 652), (649, 647, 652), (649, 652, 653), (654, 650, 648), (653, 652, 655), (652, 543, 655), (653, 655, 656), (655, 543, 657), (656, 655, 657), (656, 657, 658), (659, 651, 650), (659, 660, 651), (661, 660, 659), (661, 659, 662), (663, 659, 650), (663, 650, 654), (664, 663, 654), (665, 543, 652), (652, 651, 665), (658, 657, 666), (657, 536, 666), (657, 543, 536), (658, 666, 512), (666, 536, 528), (666, 528, 511), (512, 666, 511), (662, 659, 667), (667, 659, 668), (668, 659, 663), (663, 669, 668), (670, 669, 663), (670, 663, 671), (669, 672, 668), (671, 663, 673), (674, 671, 673), (673, 663, 675), (511, 528, 513), (509, 513, 676), (676, 510, 509), (513, 510, 676), (679, 678, 677), (677, 678, 680), (678, 681, 680), (555, 683, 682), (682, 683, 651), (682, 684, 555), (684, 685, 555), (651, 686, 682), (687, 683, 555), (687, 541, 683), (553, 541, 687), (555, 553, 687), (651, 683, 665), (683, 542, 665), (683, 541, 542), (688, 686, 651), (688, 651, 689), (689, 651, 690), (690, 651, 691), (692, 691, 651), (693, 692, 651), (651, 660, 693), (665, 542, 543), (696, 695, 694), (695, 697, 694), (698, 695, 696), (699, 698, 696), (700, 698, 699), (702, 698, 701), (705, 704, 703), (703, 704, 706), (706, 704, 707), (707, 709, 708), (712, 711, 710), (711, 712, 713), (715, 714, 430), (434, 430, 714), (718, 717, 716), (716, 717, 719), (722, 721, 720), (725, 724, 723), (724, 725, 726), (729, 728, 727), (728, 730, 727), (732, 410, 731), (733, 410, 732), (416, 410, 733), (587, 735, 734), (738, 737, 736), (736, 737, 739), (742, 741, 740), (744, 740, 743), (746, 743, 745), (748, 745, 747), (750, 747, 749), (753, 752, 751), (755, 754, 751), (754, 757, 756), (759, 758, 751), (761, 760, 756), (764, 763, 762), (767, 766, 765), (769, 765, 768), (771, 770, 766), (773, 772, 770), (775, 774, 772), (777, 774, 776), (780, 779, 778), (783, 782, 781), (557, 555, 784), (391, 428, 386), (785, 558, 564)])
me_s_drago.polygons.foreach_set('use_smooth', [True] * 785)
_uv = me_s_drago.uv_layers.new(name='S_DRAGO.UV')
_uv.uv.foreach_set('vector', [0.6954, 0.2747, 0.6984, 0.3237, 0.7265, 0.3237, 0.6954, 0.2747, 0.664, 0.2747, 0.6984, 0.3237, 0.6954, 0.2747, 0.7265, 0.3237, 0.7268, 0.2747, 0.7265, 0.3237, 0.7581, 0.2747, 0.7268, 0.2747, 0.6954, 0.2747, 0.7268, 0.2747, 0.6924, 0.2257, 0.6954, 0.2747, 0.6924, 0.2257, 0.6577, 0.2257, 0.6954, 0.2747, 0.6577, 0.2257, 0.664, 0.2747, 0.6577, 0.2257, 0.6924, 0.2257, 0.6549, 0.1766, 0.7544, 0.3237, 0.7581, 0.2747, 0.7265, 0.3237, 0.7544, 0.3237, 0.7893, 0.2747, 0.7581, 0.2747, 0.7262, 0.3582, 0.7544, 0.3237, 0.7265, 0.3237, 0.6984, 0.3237, 0.7262, 0.3582, 0.7265, 0.3237, 0.7005, 0.3582, 0.7262, 0.3582, 0.6984, 0.3237, 0.7824, 0.3237, 0.7893, 0.2747, 0.7544, 0.3237, 0.7518, 0.3582, 0.7824, 0.3237, 0.7544, 0.3237, 0.7518, 0.3582, 0.7544, 0.3237, 0.7262, 0.3582, 0.7259, 0.4017, 0.7518, 0.3582, 0.7262, 0.3582, 0.7005, 0.3582, 0.7259, 0.4017, 0.7262, 0.3582, 0.7025, 0.4017, 0.7259, 0.4017, 0.7005, 0.3582, 0.7025, 0.4017, 0.7255, 0.4978, 0.7259, 0.4017, 0.71, 0.4988, 0.7255, 0.4978, 0.7025, 0.4017, 0.7255, 0.4978, 0.7491, 0.4017, 0.7259, 0.4017, 0.7491, 0.4017, 0.7518, 0.3582, 0.7259, 0.4017, 0.7491, 0.4017, 0.7774, 0.3582, 0.7518, 0.3582, 0.7774, 0.3582, 0.7824, 0.3237, 0.7518, 0.3582, 0.7723, 0.4017, 0.7774, 0.3582, 0.7491, 0.4017, 0.7409, 0.4968, 0.7723, 0.4017, 0.7491, 0.4017, 0.7409, 0.4968, 0.7491, 0.4017, 0.7255, 0.4978, 0.7563, 0.4959, 0.7723, 0.4017, 0.7409, 0.4968, 0.6792, 0.4017, 0.71, 0.4988, 0.7025, 0.4017, 0.6944, 0.4998, 0.71, 0.4988, 0.6792, 0.4017, 0.6792, 0.4017, 0.7025, 0.4017, 0.6748, 0.3582, 0.6748, 0.3582, 0.7025, 0.4017, 0.7005, 0.3582, 0.6748, 0.3582, 0.7005, 0.3582, 0.6704, 0.3237, 0.6704, 0.3237, 0.7005, 0.3582, 0.6984, 0.3237, 0.6984, 0.3237, 0.664, 0.2747, 0.6704, 0.3237, 0.8032, 0.1276, 0.8059, 0.07601, 0.7829, 0.09855, 0.7829, 0.09855, 0.7795, 0.1096, 0.8032, 0.1276, 0.7829, 0.09855, 0.8059, 0.07601, 0.7875, 0.08221, 0.789, 0.07601, 0.7875, 0.08221, 0.8059, 0.07601, 0.8059, 0.07601, 0.7899, 0.07204, 0.789, 0.07601, 0.7899, 0.07204, 0.8059, 0.07601, 0.7923, 0.05722, 0.8032, 0.1276, 0.7795, 0.1096, 0.7763, 0.1243, 0.7763, 0.1243, 0.7743, 0.1265, 0.8032, 0.1276, 0.773, 0.1276, 0.8032, 0.1276, 0.7743, 0.1265, 0.773, 0.1276, 0.7695, 0.1305, 0.8032, 0.1276, 0.8032, 0.1276, 0.7695, 0.1305, 0.7997, 0.1766, 0.7997, 0.1766, 0.7695, 0.1305, 0.7679, 0.131, 0.7679, 0.131, 0.7654, 0.1318, 0.7997, 0.1766, 0.7997, 0.1766, 0.7654, 0.1318, 0.7636, 0.1766, 0.7617, 0.2257, 0.7997, 0.1766, 0.7636, 0.1766, 0.7654, 0.1318, 0.7634, 0.1323, 0.7636, 0.1766, 0.7634, 0.1323, 0.7551, 0.1337, 0.7636, 0.1766, 0.7963, 0.2257, 0.7997, 0.1766, 0.7617, 0.2257, 0.7581, 0.2747, 0.7963, 0.2257, 0.7617, 0.2257, 0.7617, 0.2257, 0.7636, 0.1766, 0.7271, 0.2257, 0.7271, 0.2257, 0.7636, 0.1766, 0.7275, 0.1766, 0.7275, 0.1766, 0.7636, 0.1766, 0.7332, 0.135, 0.7332, 0.135, 0.7636, 0.1766, 0.7551, 0.1337, 0.7332, 0.135, 0.7278, 0.1353, 0.7275, 0.1766, 0.7268, 0.2747, 0.7617, 0.2257, 0.7271, 0.2257, 0.7581, 0.2747, 0.7617, 0.2257, 0.7268, 0.2747, 0.6912, 0.1766, 0.7271, 0.2257, 0.7275, 0.1766, 0.6924, 0.2257, 0.7271, 0.2257, 0.6912, 0.1766, 0.6924, 0.2257, 0.7268, 0.2747, 0.7271, 0.2257, 0.6912, 0.1766, 0.7275, 0.1766, 0.6938, 0.1326, 0.6938, 0.1326, 0.6921, 0.1323, 0.6912, 0.1766, 0.6901, 0.1318, 0.6912, 0.1766, 0.6921, 0.1323, 0.6549, 0.1766, 0.6924, 0.2257, 0.6912, 0.1766, 0.6549, 0.1766, 0.6912, 0.1766, 0.6521, 0.1276, 0.6912, 0.1766, 0.686, 0.1305, 0.6521, 0.1276, 0.6901, 0.1318, 0.686, 0.1305, 0.6912, 0.1766, 0.686, 0.1305, 0.6825, 0.1276, 0.6521, 0.1276, 0.6825, 0.1276, 0.6812, 0.1265, 0.6521, 0.1276, 0.6812, 0.1265, 0.6792, 0.1241, 0.6521, 0.1276, 0.6521, 0.1276, 0.6792, 0.1241, 0.6501, 0.07601, 0.6501, 0.07601, 0.6792, 0.1241, 0.6765, 0.1102, 0.6765, 0.1102, 0.6762, 0.1087, 0.6501, 0.07601, 0.6501, 0.07601, 0.6762, 0.1087, 0.6728, 0.101, 0.6728, 0.101, 0.6682, 0.08103, 0.6501, 0.07601, 0.6501, 0.07601, 0.6682, 0.08103, 0.667, 0.07639, 0.6669, 0.07601, 0.6501, 0.07601, 0.667, 0.07639, 0.6669, 0.07601, 0.6662, 0.072, 0.6501, 0.07601, 0.6501, 0.07601, 0.6662, 0.072, 0.648, 0.02439, 0.648, 0.02439, 0.6662, 0.072, 0.6623, 0.04721, 0.6623, 0.04721, 0.6615, 0.04126, 0.648, 0.02439, 0.648, 0.02439, 0.6615, 0.04126, 0.6591, 0.02439, 0.8022, 0.02475, 0.7976, 0.02475, 0.7976, 0.0247, 0.7976, 0.0247, 0.7976, 0.02449, 0.8022, 0.02475, 0.8022, 0.02475, 0.7987, 0.0252, 0.7976, 0.02475, 0.7976, 0.02449, 0.7975, 0.02441, 0.8022, 0.02475, 0.8022, 0.02475, 0.7975, 0.02441, 0.7975, 0.02439, 0.8085, 0.02439, 0.8022, 0.02475, 0.7975, 0.02439, 0.7841, 0.2257, 0.7402, 0.228, 0.778, 0.2747, 0.778, 0.2747, 0.7402, 0.228, 0.7347, 0.2771, 0.778, 0.2747, 0.7347, 0.2771, 0.7719, 0.3237, 0.7719, 0.3237, 0.7347, 0.2771, 0.7294, 0.3261, 0.7719, 0.3237, 0.7294, 0.3261, 0.7676, 0.3582, 0.7676, 0.3582, 0.7294, 0.3261, 0.726, 0.3605, 0.7676, 0.3582, 0.726, 0.3605, 0.7633, 0.4017, 0.7633, 0.4017, 0.726, 0.3605, 0.7229, 0.4045, 0.648, 0.02439, 0.6547, 0.02475, 0.6501, 0.07601, 0.7674, 0.3048, 0.7216, 0.3071, 0.7647, 0.3538, 0.7647, 0.3538, 0.7216, 0.3071, 0.7197, 0.3562, 0.7647, 0.3538, 0.7197, 0.3562, 0.7619, 0.4028, 0.7619, 0.4028, 0.7197, 0.3562, 0.718, 0.4052, 0.7674, 0.3048, 0.7266, 0.3034, 0.7216, 0.3071, 0.7266, 0.3034, 0.7263, 0.3033, 0.7216, 0.3071, 0.7266, 0.3034, 0.7674, 0.3048, 0.7636, 0.3026, 0.7267, 0.3034, 0.7266, 0.3034, 0.7636, 0.3026, 0.7636, 0.3026, 0.7674, 0.3048, 0.764, 0.3008, 0.764, 0.3008, 0.7674, 0.3048, 0.7644, 0.2983, 0.764, 0.3006, 0.764, 0.3008, 0.7644, 0.2983, 0.7644, 0.2983, 0.7674, 0.3048, 0.7648, 0.2952, 0.7648, 0.2952, 0.7674, 0.3048, 0.7651, 0.2917, 0.7648, 0.2949, 0.7648, 0.2952, 0.7651, 0.2917, 0.7651, 0.2917, 0.7674, 0.3048, 0.7653, 0.2879, 0.7651, 0.2914, 0.7651, 0.2917, 0.7653, 0.2879, 0.7645, 0.2981, 0.7644, 0.2983, 0.7648, 0.2952, 0.7636, 0.3024, 0.7636, 0.3026, 0.764, 0.3008, 0.7263, 0.3033, 0.7262, 0.3033, 0.7216, 0.3071, 0.726, 0.2826, 0.726, 0.2826, 0.7216, 0.3071, 0.726, 0.2826, 0.7264, 0.2792, 0.7216, 0.3071, 0.7257, 0.2864, 0.726, 0.2826, 0.7216, 0.3071, 0.7257, 0.2865, 0.7257, 0.2864, 0.7216, 0.3071, 0.7257, 0.2865, 0.7216, 0.3071, 0.7255, 0.2904, 0.7262, 0.3033, 0.7259, 0.3023, 0.7216, 0.3071, 0.7257, 0.3004, 0.7216, 0.3071, 0.7259, 0.3023, 0.7255, 0.2904, 0.7216, 0.3071, 0.7255, 0.2942, 0.7255, 0.2942, 0.7216, 0.3071, 0.7255, 0.2976, 0.7255, 0.2976, 0.7216, 0.3071, 0.7257, 0.3004, 0.7264, 0.2792, 0.7216, 0.3071, 0.7264, 0.2792, 0.7269, 0.2765, 0.7216, 0.3071, 0.7264, 0.2792, 0.725, 0.2545, 0.7216, 0.3071, 0.7269, 0.2765, 0.725, 0.2545, 0.7269, 0.2765, 0.7273, 0.2747, 0.725, 0.2545, 0.7273, 0.2747, 0.7694, 0.2531, 0.7694, 0.2531, 0.7283, 0.2019, 0.725, 0.2545, 0.7654, 0.2765, 0.7654, 0.2765, 0.7694, 0.2531, 0.765, 0.275, 0.7654, 0.2765, 0.7694, 0.2531, 0.765, 0.275, 0.7694, 0.2531, 0.7279, 0.2743, 0.7656, 0.2787, 0.7694, 0.2531, 0.7654, 0.2765, 0.7657, 0.2815, 0.7694, 0.2531, 0.7656, 0.2787, 0.7694, 0.2531, 0.7657, 0.2815, 0.7655, 0.2845, 0.7655, 0.2847, 0.7694, 0.2531, 0.7655, 0.2845, 0.7694, 0.2531, 0.7655, 0.2847, 0.7653, 0.2871, 0.7674, 0.3048, 0.7694, 0.2531, 0.7653, 0.2871, 0.7653, 0.2871, 0.7653, 0.2877, 0.7674, 0.3048, 0.7653, 0.2877, 0.7653, 0.2879, 0.7674, 0.3048, 0.7273, 0.2747, 0.725, 0.2545, 0.7273, 0.2747, 0.7273, 0.2747, 0.725, 0.2545, 0.7273, 0.2747, 0.7801, 0.3242, 0.7437, 0.2776, 0.7835, 0.2752, 0.7415, 0.3266, 0.7437, 0.2776, 0.7801, 0.3242, 0.7659, 0.4017, 0.734, 0.3605, 0.771, 0.3582, 0.7296, 0.4045, 0.734, 0.3605, 0.7659, 0.4017, 0.734, 0.3605, 0.7383, 0.3261, 0.771, 0.3582, 0.771, 0.3582, 0.7383, 0.3261, 0.776, 0.3237, 0.7383, 0.3261, 0.7448, 0.2771, 0.776, 0.3237, 0.776, 0.3237, 0.7448, 0.2771, 0.7829, 0.2747, 0.7448, 0.2771, 0.7513, 0.228, 0.7829, 0.2747, 0.7829, 0.2747, 0.7513, 0.228, 0.7899, 0.2257, 0.7255, 0.4978, 0.7253, 0.494, 0.7409, 0.4968, 0.71, 0.4988, 0.7253, 0.494, 0.7255, 0.4978, 0.7409, 0.4968, 0.7253, 0.494, 0.7408, 0.493, 0.7253, 0.494, 0.7253, 0.4923, 0.7408, 0.493, 0.7409, 0.4968, 0.7408, 0.493, 0.7563, 0.4959, 0.7098, 0.4949, 0.7253, 0.4923, 0.7253, 0.494, 0.7098, 0.4949, 0.7253, 0.494, 0.71, 0.4988, 0.6944, 0.4998, 0.7098, 0.4949, 0.71, 0.4988, 0.6943, 0.4959, 0.7098, 0.4949, 0.6944, 0.4998, 0.6943, 0.4959, 0.7113, 0.4932, 0.7098, 0.4949, 0.7113, 0.4932, 0.7253, 0.4923, 0.7098, 0.4949, 0.7113, 0.4932, 0.7253, 0.4907, 0.7253, 0.4923, 0.7253, 0.4923, 0.7253, 0.4907, 0.7393, 0.4914, 0.7408, 0.493, 0.7253, 0.4923, 0.7393, 0.4914, 0.7408, 0.493, 0.7393, 0.4914, 0.7563, 0.492, 0.7563, 0.4959, 0.7408, 0.493, 0.7563, 0.492, 0.6972, 0.4941, 0.7113, 0.4932, 0.6943, 0.4959, 0.6972, 0.4941, 0.7122, 0.4915, 0.7113, 0.4932, 0.7122, 0.4915, 0.7253, 0.4907, 0.7113, 0.4932, 0.6943, 0.4959, 0.6867, 0.4051, 0.6972, 0.4941, 0.6832, 0.4045, 0.6867, 0.4051, 0.6943, 0.4959, 0.6867, 0.4051, 0.6893, 0.4053, 0.6972, 0.4941, 0.708, 0.4053, 0.7122, 0.4915, 0.6893, 0.4053, 0.7267, 0.4053, 0.7122, 0.4915, 0.708, 0.4053, 0.7253, 0.4907, 0.7122, 0.4915, 0.7267, 0.4053, 0.7393, 0.4914, 0.7253, 0.4907, 0.7383, 0.4899, 0.7267, 0.4053, 0.7383, 0.4899, 0.7253, 0.4907, 0.7393, 0.4914, 0.7383, 0.4899, 0.7532, 0.4905, 0.7563, 0.492, 0.7393, 0.4914, 0.7532, 0.4905, 0.7453, 0.4053, 0.7383, 0.4899, 0.7267, 0.4053, 0.7639, 0.4053, 0.7383, 0.4899, 0.7453, 0.4053, 0.7532, 0.4905, 0.7639, 0.4053, 0.7665, 0.4051, 0.7532, 0.4905, 0.7665, 0.4051, 0.7563, 0.492, 0.7563, 0.492, 0.7665, 0.4051, 0.7698, 0.4045, 0.7665, 0.4051, 0.7711, 0.3611, 0.7698, 0.4045, 0.7698, 0.4045, 0.7711, 0.3611, 0.7742, 0.3605, 0.7665, 0.4051, 0.7682, 0.3614, 0.7711, 0.3611, 0.7639, 0.4053, 0.7453, 0.4053, 0.7682, 0.3614, 0.7639, 0.4053, 0.7682, 0.3614, 0.7665, 0.4051, 0.7682, 0.3614, 0.7453, 0.4053, 0.7478, 0.3614, 0.7478, 0.3614, 0.7453, 0.4053, 0.7273, 0.3614, 0.7267, 0.4053, 0.708, 0.4053, 0.7273, 0.3614, 0.7273, 0.3614, 0.7453, 0.4053, 0.7267, 0.4053, 0.7273, 0.3614, 0.708, 0.4053, 0.7067, 0.3614, 0.7067, 0.3614, 0.708, 0.4053, 0.6862, 0.3614, 0.6862, 0.3614, 0.708, 0.4053, 0.6893, 0.4053, 0.7513, 0.4891, 0.7639, 0.4053, 0.7532, 0.4905, 0.7513, 0.4891, 0.7383, 0.4899, 0.7639, 0.4053, 0.7532, 0.4905, 0.7383, 0.4899, 0.7513, 0.4891, 0.7711, 0.3611, 0.7755, 0.3266, 0.7742, 0.3605, 0.7742, 0.3605, 0.7755, 0.3266, 0.7785, 0.3261, 0.7711, 0.3611, 0.7724, 0.3269, 0.7755, 0.3266, 0.7682, 0.3614, 0.7478, 0.3614, 0.7724, 0.3269, 0.7682, 0.3614, 0.7724, 0.3269, 0.7711, 0.3611, 0.7724, 0.3269, 0.7478, 0.3614, 0.7501, 0.3269, 0.7501, 0.3269, 0.7478, 0.3614, 0.7277, 0.3269, 0.7273, 0.3614, 0.7067, 0.3614, 0.7277, 0.3269, 0.7277, 0.3269, 0.7478, 0.3614, 0.7273, 0.3614, 0.7277, 0.3269, 0.7067, 0.3614, 0.7053, 0.3269, 0.7053, 0.3269, 0.7067, 0.3614, 0.6828, 0.3269, 0.6828, 0.3269, 0.7067, 0.3614, 0.6862, 0.3614, 0.7755, 0.3266, 0.7818, 0.2776, 0.7785, 0.3261, 0.7785, 0.3261, 0.7818, 0.2776, 0.785, 0.2771, 0.7755, 0.3266, 0.7782, 0.2779, 0.7818, 0.2776, 0.7724, 0.3269, 0.7782, 0.2779, 0.7755, 0.3266, 0.7724, 0.3269, 0.7501, 0.3269, 0.7782, 0.2779, 0.7782, 0.2779, 0.7501, 0.3269, 0.7533, 0.2779, 0.7501, 0.3269, 0.7277, 0.3269, 0.7533, 0.2779, 0.7533, 0.2779, 0.7277, 0.3269, 0.7283, 0.2779, 0.7283, 0.2779, 0.7277, 0.3269, 0.7032, 0.2779, 0.7032, 0.2779, 0.7277, 0.3269, 0.7053, 0.3269, 0.7032, 0.2779, 0.7053, 0.3269, 0.678, 0.2779, 0.678, 0.2779, 0.7053, 0.3269, 0.6828, 0.3269, 0.7818, 0.2776, 0.7782, 0.2779, 0.7878, 0.2286, 0.7818, 0.2776, 0.7878, 0.2286, 0.785, 0.2771, 0.785, 0.2771, 0.7878, 0.2286, 0.7915, 0.228, 0.7878, 0.2286, 0.7899, 0.1796, 0.7915, 0.228, 0.7915, 0.228, 0.7899, 0.1796, 0.7937, 0.179, 0.7878, 0.2286, 0.7859, 0.1798, 0.7899, 0.1796, 0.7937, 0.179, 0.7899, 0.1796, 0.7958, 0.13, 0.7899, 0.1796, 0.7859, 0.1798, 0.7919, 0.1306, 0.7958, 0.13, 0.7899, 0.1796, 0.7919, 0.1306, 0.7958, 0.13, 0.7919, 0.1306, 0.799, 0.07738, 0.7839, 0.2289, 0.7859, 0.1798, 0.7878, 0.2286, 0.7878, 0.2286, 0.7782, 0.2779, 0.7839, 0.2289, 0.7782, 0.2779, 0.7533, 0.2779, 0.7839, 0.2289, 0.7839, 0.2289, 0.7533, 0.2779, 0.7563, 0.2289, 0.7839, 0.2289, 0.7563, 0.2289, 0.7859, 0.1798, 0.7533, 0.2779, 0.7283, 0.2779, 0.7563, 0.2289, 0.7859, 0.1798, 0.7563, 0.2289, 0.7574, 0.1798, 0.7574, 0.1798, 0.7563, 0.2289, 0.7289, 0.1798, 0.7574, 0.1798, 0.7574, 0.1785, 0.7859, 0.1798, 0.7574, 0.1798, 0.7289, 0.1798, 0.7562, 0.1787, 0.799, 0.07738, 0.7919, 0.1306, 0.7953, 0.07788, 0.7919, 0.1306, 0.7878, 0.1308, 0.7953, 0.07788, 0.7919, 0.1306, 0.7859, 0.1798, 0.7878, 0.1308, 0.799, 0.07738, 0.7953, 0.07788, 0.8022, 0.02475, 0.7953, 0.07788, 0.7878, 0.1308, 0.791, 0.07854, 0.7878, 0.1308, 0.7878, 0.09625, 0.791, 0.07854, 0.7878, 0.09625, 0.7895, 0.08416, 0.791, 0.07854, 0.7953, 0.07788, 0.791, 0.07854, 0.7987, 0.0252, 0.7914, 0.07063, 0.7987, 0.0252, 0.791, 0.07854, 0.791, 0.07854, 0.7905, 0.07753, 0.7914, 0.07063, 0.791, 0.07854, 0.7895, 0.08416, 0.7904, 0.07854, 0.7878, 0.1308, 0.7839, 0.1236, 0.7878, 0.09625, 0.7833, 0.1278, 0.7839, 0.1236, 0.7878, 0.1308, 0.7829, 0.1308, 0.7833, 0.1278, 0.7878, 0.1308, 0.7878, 0.1308, 0.7859, 0.1798, 0.7829, 0.1308, 0.7829, 0.1308, 0.7859, 0.1798, 0.7804, 0.1474, 0.7859, 0.1798, 0.7777, 0.1651, 0.7804, 0.1474, 0.7774, 0.167, 0.7777, 0.1651, 0.7859, 0.1798, 0.7774, 0.167, 0.7859, 0.1798, 0.7754, 0.1699, 0.7706, 0.1749, 0.7754, 0.1699, 0.7859, 0.1798, 0.7645, 0.1771, 0.7706, 0.1749, 0.7859, 0.1798, 0.7859, 0.1798, 0.7574, 0.1785, 0.7645, 0.1771, 0.7947, 0.04534, 0.7987, 0.0252, 0.7914, 0.07063, 0.7976, 0.02547, 0.7987, 0.0252, 0.7947, 0.04534, 0.7739, 0.29, 0.7228, 0.3842, 0.7591, 0.3881, 0.7335, 0.2928, 0.7228, 0.3842, 0.7739, 0.29, 0.7668, 0.3721, 0.7329, 0.3683, 0.7828, 0.278, 0.7828, 0.278, 0.7329, 0.3683, 0.7465, 0.2808, 0.7818, 0.327, 0.7438, 0.2767, 0.7845, 0.2754, 0.7406, 0.3294, 0.7438, 0.2767, 0.7818, 0.327, 0.7727, 0.376, 0.7406, 0.3294, 0.7818, 0.327, 0.7329, 0.3784, 0.7406, 0.3294, 0.7727, 0.376, 0.7438, 0.2767, 0.747, 0.2241, 0.7845, 0.2754, 0.7845, 0.2754, 0.747, 0.2241, 0.7871, 0.2237, 0.6616, 0.13, 0.6675, 0.1796, 0.6636, 0.179, 0.6636, 0.179, 0.6675, 0.1796, 0.6654, 0.228, 0.6657, 0.1306, 0.6675, 0.1796, 0.6616, 0.13, 0.6657, 0.1306, 0.6716, 0.1798, 0.6675, 0.1796, 0.6675, 0.1796, 0.6716, 0.1798, 0.6692, 0.2286, 0.6654, 0.228, 0.6675, 0.1796, 0.6692, 0.2286, 0.6654, 0.228, 0.6692, 0.2286, 0.671, 0.2771, 0.6582, 0.07738, 0.6657, 0.1306, 0.6616, 0.13, 0.671, 0.2771, 0.6692, 0.2286, 0.6744, 0.2776, 0.6692, 0.2286, 0.678, 0.2779, 0.6744, 0.2776, 0.671, 0.2771, 0.6744, 0.2776, 0.6765, 0.3261, 0.6744, 0.2776, 0.678, 0.2779, 0.6796, 0.3266, 0.6765, 0.3261, 0.6744, 0.2776, 0.6796, 0.3266, 0.6765, 0.3261, 0.6796, 0.3266, 0.68, 0.3605, 0.6699, 0.1308, 0.6716, 0.1798, 0.6657, 0.1306, 0.6699, 0.1308, 0.6762, 0.1411, 0.6716, 0.1798, 0.6747, 0.1308, 0.6762, 0.1411, 0.6699, 0.1308, 0.6747, 0.1308, 0.6699, 0.1308, 0.6697, 0.0968, 0.6619, 0.07788, 0.6699, 0.1308, 0.6657, 0.1306, 0.6731, 0.2289, 0.678, 0.2779, 0.6692, 0.2286, 0.6692, 0.2286, 0.6716, 0.1798, 0.6731, 0.2289, 0.68, 0.3605, 0.6796, 0.3266, 0.6832, 0.3611, 0.6796, 0.3266, 0.6828, 0.3269, 0.6832, 0.3611, 0.6796, 0.3266, 0.678, 0.2779, 0.6828, 0.3269, 0.68, 0.3605, 0.6832, 0.3611, 0.6832, 0.4045, 0.6832, 0.3611, 0.6828, 0.3269, 0.6862, 0.3614, 0.6832, 0.3611, 0.6862, 0.3614, 0.6867, 0.4051, 0.6832, 0.4045, 0.6832, 0.3611, 0.6867, 0.4051, 0.6697, 0.0968, 0.6699, 0.1308, 0.6672, 0.07973, 0.6672, 0.07973, 0.6699, 0.1308, 0.6664, 0.07854, 0.6664, 0.07854, 0.6699, 0.1308, 0.6619, 0.07788, 0.6619, 0.07788, 0.6659, 0.07131, 0.6664, 0.07854, 0.6638, 0.05644, 0.6659, 0.07131, 0.6619, 0.07788, 0.6638, 0.05644, 0.6619, 0.07788, 0.6625, 0.04762, 0.6659, 0.07131, 0.6668, 0.07753, 0.6664, 0.07854, 0.6625, 0.04762, 0.6619, 0.07788, 0.6582, 0.0252, 0.6594, 0.02546, 0.6625, 0.04762, 0.6582, 0.0252, 0.6582, 0.0252, 0.6619, 0.07788, 0.6547, 0.02475, 0.6867, 0.4051, 0.6862, 0.3614, 0.6893, 0.4053, 0.7009, 0.2289, 0.7032, 0.2779, 0.6731, 0.2289, 0.7009, 0.2289, 0.7283, 0.2779, 0.7032, 0.2779, 0.7287, 0.2289, 0.7283, 0.2779, 0.7009, 0.2289, 0.7563, 0.2289, 0.7283, 0.2779, 0.7287, 0.2289, 0.7287, 0.2289, 0.7009, 0.2289, 0.7289, 0.1798, 0.7289, 0.1798, 0.7563, 0.2289, 0.7287, 0.2289, 0.7289, 0.1798, 0.7009, 0.2289, 0.7002, 0.1798, 0.7002, 0.1798, 0.7009, 0.2289, 0.6716, 0.1798, 0.7002, 0.1798, 0.7015, 0.1787, 0.7289, 0.1798, 0.7015, 0.1787, 0.7287, 0.1796, 0.7289, 0.1798, 0.6716, 0.1798, 0.7002, 0.1785, 0.7002, 0.1798, 0.6716, 0.1798, 0.7009, 0.2289, 0.6731, 0.2289, 0.6993, 0.1783, 0.7002, 0.1785, 0.6716, 0.1798, 0.6993, 0.1783, 0.6716, 0.1798, 0.6932, 0.1771, 0.6932, 0.1771, 0.6716, 0.1798, 0.6871, 0.1749, 0.6871, 0.1749, 0.6716, 0.1798, 0.6822, 0.1699, 0.6802, 0.167, 0.6822, 0.1699, 0.6716, 0.1798, 0.6772, 0.1474, 0.6802, 0.167, 0.6716, 0.1798, 0.6716, 0.1798, 0.6762, 0.1411, 0.6772, 0.1474, 0.7562, 0.1787, 0.7289, 0.1798, 0.7289, 0.1796, 0.6731, 0.2289, 0.7032, 0.2779, 0.678, 0.2779, 0.6547, 0.02475, 0.6619, 0.07788, 0.6582, 0.07738, 0.6619, 0.07788, 0.6657, 0.1306, 0.6582, 0.07738, 0.7976, 0.02475, 0.7987, 0.0252, 0.7976, 0.02518, 0.7976, 0.02518, 0.7987, 0.0252, 0.7976, 0.0252, 0.7987, 0.0252, 0.7976, 0.02547, 0.7976, 0.0252, 0.6592, 0.02452, 0.648, 0.02439, 0.6592, 0.02448, 0.648, 0.02439, 0.6591, 0.02439, 0.6592, 0.02448, 0.6547, 0.02475, 0.648, 0.02439, 0.6592, 0.02452, 0.6592, 0.02459, 0.6547, 0.02475, 0.6592, 0.02452, 0.6593, 0.02475, 0.6547, 0.02475, 0.6592, 0.02459, 0.6582, 0.0252, 0.6547, 0.02475, 0.6593, 0.0248, 0.6594, 0.02546, 0.6582, 0.0252, 0.6593, 0.02523, 0.6593, 0.02523, 0.6582, 0.0252, 0.6593, 0.0252, 0.6593, 0.0252, 0.6582, 0.0252, 0.6593, 0.0248, 0.6593, 0.0248, 0.6547, 0.02475, 0.6593, 0.02475, 0.6664, 0.07854, 0.667, 0.07854, 0.6672, 0.07973, 0.667, 0.07854, 0.6664, 0.07854, 0.6668, 0.07753, 0.7278, 0.1353, 0.7004, 0.1337, 0.7275, 0.1766, 0.6938, 0.1326, 0.7275, 0.1766, 0.7004, 0.1337, 0.7002, 0.1785, 0.7015, 0.1787, 0.7002, 0.1798, 0.7574, 0.1798, 0.7567, 0.1786, 0.7574, 0.1785, 0.7567, 0.1786, 0.7574, 0.1798, 0.7562, 0.1787, 0.7289, 0.1797, 0.7289, 0.1797, 0.7289, 0.1797, 0.7289, 0.1797, 0.7288, 0.1797, 0.7289, 0.1797, 0.7975, 0.02439, 0.8059, 0.07601, 0.8085, 0.02439, 0.797, 0.02783, 0.8059, 0.07601, 0.7975, 0.02439, 0.7923, 0.05722, 0.8059, 0.07601, 0.797, 0.02783, 0.765, 0.2749, 0.765, 0.275, 0.7279, 0.2743, 0.7279, 0.2744, 0.7279, 0.2743, 0.7694, 0.2531, 0.7273, 0.2747, 0.7279, 0.2744, 0.7694, 0.2531, 0.7656, 0.2787, 0.7656, 0.2787, 0.7654, 0.2765, 0.7657, 0.2815, 0.7657, 0.2815, 0.7656, 0.2787, 0.7904, 0.07854, 0.7905, 0.07774, 0.791, 0.07854, 0.791, 0.07854, 0.7905, 0.07774, 0.7905, 0.07753, 0.6972, 0.4941, 0.6893, 0.4053, 0.699, 0.4924, 0.699, 0.4924, 0.7122, 0.4915, 0.6972, 0.4941, 0.6893, 0.4053, 0.7122, 0.4915, 0.699, 0.4924, 0.7277, 0.1491, 0.7277, 0.1491, 0.7277, 0.1491, 0.7893, 0.2747, 0.7963, 0.2257, 0.7581, 0.2747, 0.7255, 0.2903, 0.7257, 0.2865, 0.7255, 0.2904, 0.7255, 0.2941, 0.7255, 0.2904, 0.7255, 0.2942, 0.7255, 0.2975, 0.7255, 0.2942, 0.7255, 0.2976, 0.7257, 0.3003, 0.7255, 0.2976, 0.7257, 0.3004, 0.7259, 0.3022, 0.7257, 0.3004, 0.7259, 0.3023, 0.7268, 0.2765, 0.7269, 0.2765, 0.7264, 0.2792, 0.8022, 0.02475, 0.7953, 0.07788, 0.7987, 0.0252, 0.8922, 0.3173, 0.9197, 0.3173, 0.8886, 0.2689, 0.8886, 0.2689, 0.8578, 0.2689, 0.8922, 0.3173, 0.8886, 0.2689, 0.9197, 0.3173, 0.9194, 0.2689, 0.9197, 0.3173, 0.9503, 0.2689, 0.9194, 0.2689, 0.8886, 0.2689, 0.9194, 0.2689, 0.885, 0.2206, 0.885, 0.2206, 0.8509, 0.2206, 0.8886, 0.2689, 0.8886, 0.2689, 0.8509, 0.2206, 0.8578, 0.2689, 0.8509, 0.2206, 0.885, 0.2206, 0.8475, 0.1723, 0.9474, 0.3173, 0.9503, 0.2689, 0.9197, 0.3173, 0.9474, 0.3173, 0.9813, 0.2689, 0.9503, 0.2689, 0.92, 0.3513, 0.9474, 0.3173, 0.9197, 0.3173, 0.8922, 0.3173, 0.92, 0.3513, 0.9197, 0.3173, 0.8947, 0.3513, 0.92, 0.3513, 0.8922, 0.3173, 0.975, 0.3173, 0.9813, 0.2689, 0.9474, 0.3173, 0.9453, 0.3513, 0.975, 0.3173, 0.9474, 0.3173, 0.9453, 0.3513, 0.9474, 0.3173, 0.92, 0.3513, 0.9203, 0.3942, 0.9453, 0.3513, 0.92, 0.3513, 0.8947, 0.3513, 0.9203, 0.3942, 0.92, 0.3513, 0.8974, 0.3942, 0.9203, 0.3942, 0.8947, 0.3513, 0.8974, 0.3942, 0.9212, 0.4796, 0.9203, 0.3942, 0.906, 0.4804, 0.9212, 0.4796, 0.8974, 0.3942, 0.9212, 0.4796, 0.9433, 0.3942, 0.9203, 0.3942, 0.9433, 0.3942, 0.9453, 0.3513, 0.9203, 0.3942, 0.9433, 0.3942, 0.9707, 0.3513, 0.9453, 0.3513, 0.9707, 0.3513, 0.975, 0.3173, 0.9453, 0.3513, 0.9664, 0.3942, 0.9707, 0.3513, 0.9433, 0.3942, 0.9365, 0.4788, 0.9664, 0.3942, 0.9433, 0.3942, 0.9365, 0.4788, 0.9433, 0.3942, 0.9212, 0.4796, 0.9518, 0.478, 0.9664, 0.3942, 0.9365, 0.4788, 0.8745, 0.3942, 0.906, 0.4804, 0.8974, 0.3942, 0.8908, 0.4812, 0.906, 0.4804, 0.8745, 0.3942, 0.8745, 0.3942, 0.8974, 0.3942, 0.8695, 0.3513, 0.8695, 0.3513, 0.8974, 0.3942, 0.8947, 0.3513, 0.8695, 0.3513, 0.8947, 0.3513, 0.8646, 0.3173, 0.8646, 0.3173, 0.8947, 0.3513, 0.8922, 0.3173, 0.8922, 0.3173, 0.8578, 0.2689, 0.8646, 0.3173, 0.993, 0.124, 0.995, 0.0731, 0.9724, 0.09532, 0.9724, 0.09532, 0.9692, 0.1062, 0.993, 0.124, 0.9724, 0.09532, 0.995, 0.0731, 0.9769, 0.07921, 0.9782, 0.0731, 0.9769, 0.07921, 0.995, 0.0731, 0.995, 0.0731, 0.9791, 0.06918, 0.9782, 0.0731, 0.9791, 0.06918, 0.995, 0.0731, 0.9813, 0.05457, 0.993, 0.124, 0.9692, 0.1062, 0.9663, 0.1207, 0.9663, 0.1207, 0.9644, 0.1229, 0.993, 0.124, 0.9631, 0.124, 0.993, 0.124, 0.9644, 0.1229, 0.9631, 0.124, 0.9596, 0.1268, 0.993, 0.124, 0.993, 0.124, 0.9596, 0.1268, 0.9903, 0.1723, 0.9903, 0.1723, 0.9596, 0.1268, 0.9581, 0.1273, 0.9581, 0.1273, 0.9556, 0.1281, 0.9903, 0.1723, 0.9903, 0.1723, 0.9556, 0.1281, 0.9545, 0.1723, 0.9533, 0.2206, 0.9903, 0.1723, 0.9545, 0.1723, 0.9556, 0.1281, 0.9536, 0.1286, 0.9545, 0.1723, 0.9536, 0.1286, 0.9454, 0.1299, 0.9545, 0.1723, 0.9875, 0.2206, 0.9903, 0.1723, 0.9533, 0.2206, 0.9503, 0.2689, 0.9875, 0.2206, 0.9533, 0.2206, 0.9533, 0.2206, 0.9545, 0.1723, 0.9191, 0.2206, 0.9191, 0.2206, 0.9545, 0.1723, 0.9187, 0.1723, 0.9187, 0.1723, 0.9545, 0.1723, 0.9238, 0.1312, 0.9238, 0.1312, 0.9545, 0.1723, 0.9454, 0.1299, 0.9238, 0.1312, 0.9184, 0.1316, 0.9187, 0.1723, 0.9194, 0.2689, 0.9533, 0.2206, 0.9191, 0.2206, 0.9503, 0.2689, 0.9533, 0.2206, 0.9194, 0.2689, 0.8831, 0.1723, 0.9191, 0.2206, 0.9187, 0.1723, 0.885, 0.2206, 0.9191, 0.2206, 0.8831, 0.1723, 0.885, 0.2206, 0.9194, 0.2689, 0.9191, 0.2206, 0.8831, 0.1723, 0.9187, 0.1723, 0.885, 0.1289, 0.885, 0.1289, 0.8833, 0.1286, 0.8831, 0.1723, 0.8814, 0.1281, 0.8831, 0.1723, 0.8833, 0.1286, 0.8475, 0.1723, 0.885, 0.2206, 0.8831, 0.1723, 0.8475, 0.1723, 0.8831, 0.1723, 0.8441, 0.124, 0.8831, 0.1723, 0.8773, 0.1268, 0.8441, 0.124, 0.8814, 0.1281, 0.8773, 0.1268, 0.8831, 0.1723, 0.8773, 0.1268, 0.8739, 0.124, 0.8441, 0.124, 0.8739, 0.124, 0.8726, 0.1229, 0.8441, 0.124, 0.8726, 0.1229, 0.8706, 0.1205, 0.8441, 0.124, 0.8441, 0.124, 0.8706, 0.1205, 0.8414, 0.0731, 0.8414, 0.0731, 0.8706, 0.1205, 0.8678, 0.1068, 0.8678, 0.1068, 0.8675, 0.1054, 0.8414, 0.0731, 0.8414, 0.0731, 0.8675, 0.1054, 0.864, 0.09774, 0.864, 0.09774, 0.8593, 0.07804, 0.8414, 0.0731, 0.8414, 0.0731, 0.8593, 0.07804, 0.858, 0.07347, 0.8579, 0.0731, 0.8414, 0.0731, 0.858, 0.07347, 0.8579, 0.0731, 0.8572, 0.06914, 0.8414, 0.0731, 0.8414, 0.0731, 0.8572, 0.06914, 0.8388, 0.02221, 0.8388, 0.02221, 0.8572, 0.06914, 0.8531, 0.0447, 0.8531, 0.0447, 0.8522, 0.03884, 0.8388, 0.02221, 0.8388, 0.02221, 0.8522, 0.03884, 0.8497, 0.02221, 0.9905, 0.02256, 0.9859, 0.02256, 0.986, 0.02251, 0.986, 0.02251, 0.9861, 0.0223, 0.9905, 0.02256, 0.9905, 0.02256, 0.987, 0.023, 0.9859, 0.02256, 0.9861, 0.0223, 0.9861, 0.02222, 0.9905, 0.02256, 0.9905, 0.02256, 0.9861, 0.02222, 0.9861, 0.02221, 0.9971, 0.02221, 0.9905, 0.02256, 0.9861, 0.02221, 0.8509, 0.2206, 0.8928, 0.223, 0.8578, 0.2689, 0.8578, 0.2689, 0.8928, 0.223, 0.8992, 0.2713, 0.8578, 0.2689, 0.8992, 0.2713, 0.8646, 0.3173, 0.8646, 0.3173, 0.8992, 0.2713, 0.9056, 0.3196, 0.8646, 0.3173, 0.9056, 0.3196, 0.8695, 0.3513, 0.8695, 0.3513, 0.9056, 0.3196, 0.9098, 0.3536, 0.8695, 0.3513, 0.9098, 0.3536, 0.8745, 0.3942, 0.8745, 0.3942, 0.9098, 0.3536, 0.9142, 0.3969, 0.8742, 0.2223, 0.9176, 0.2227, 0.8768, 0.2732, 0.8768, 0.2732, 0.9207, 0.2745, 0.8794, 0.3241, 0.8768, 0.2732, 0.9176, 0.2227, 0.9207, 0.2745, 0.8794, 0.3241, 0.9207, 0.2745, 0.9239, 0.3264, 0.8794, 0.3241, 0.9239, 0.3264, 0.8828, 0.3724, 0.8828, 0.3724, 0.9239, 0.3264, 0.9259, 0.3747, 0.9605, 0.3729, 0.9284, 0.3269, 0.9633, 0.3246, 0.9266, 0.3752, 0.9284, 0.3269, 0.9605, 0.3729, 0.9614, 0.3942, 0.9342, 0.3536, 0.9657, 0.3513, 0.931, 0.3969, 0.9342, 0.3536, 0.9614, 0.3942, 0.9342, 0.3536, 0.9376, 0.3196, 0.9657, 0.3513, 0.9657, 0.3513, 0.9376, 0.3196, 0.97, 0.3173, 0.9376, 0.3196, 0.9431, 0.2713, 0.97, 0.3173, 0.97, 0.3173, 0.9431, 0.2713, 0.9763, 0.2689, 0.9431, 0.2713, 0.9486, 0.223, 0.9763, 0.2689, 0.9763, 0.2689, 0.9486, 0.223, 0.9825, 0.2206, 0.9212, 0.4796, 0.9209, 0.4758, 0.9365, 0.4788, 0.906, 0.4804, 0.9209, 0.4758, 0.9212, 0.4796, 0.9365, 0.4788, 0.9209, 0.4758, 0.9362, 0.475, 0.9209, 0.4758, 0.9207, 0.4742, 0.9362, 0.475, 0.9365, 0.4788, 0.9362, 0.475, 0.9518, 0.478, 0.9056, 0.4766, 0.9207, 0.4742, 0.9209, 0.4758, 0.9056, 0.4766, 0.9209, 0.4758, 0.906, 0.4804, 0.8908, 0.4812, 0.9056, 0.4766, 0.906, 0.4804, 0.8904, 0.4774, 0.9056, 0.4766, 0.8908, 0.4812, 0.8904, 0.4774, 0.9069, 0.4749, 0.9056, 0.4766, 0.9069, 0.4749, 0.9207, 0.4742, 0.9056, 0.4766, 0.9069, 0.4749, 0.9206, 0.4726, 0.9207, 0.4742, 0.9207, 0.4742, 0.9206, 0.4726, 0.9345, 0.4734, 0.9362, 0.475, 0.9207, 0.4742, 0.9345, 0.4734, 0.9362, 0.475, 0.9345, 0.4734, 0.9515, 0.4742, 0.9518, 0.478, 0.9362, 0.475, 0.9515, 0.4742, 0.8932, 0.4757, 0.9069, 0.4749, 0.8904, 0.4774, 0.8932, 0.4757, 0.9077, 0.4733, 0.9069, 0.4749, 0.9077, 0.4733, 0.9206, 0.4726, 0.9069, 0.4749, 0.8904, 0.4774, 0.8803, 0.3975, 0.8932, 0.4757, 0.877, 0.3969, 0.8803, 0.3975, 0.8904, 0.4774, 0.8803, 0.3975, 0.8829, 0.3978, 0.8932, 0.4757, 0.9012, 0.3978, 0.9077, 0.4733, 0.8829, 0.3978, 0.9195, 0.3978, 0.9077, 0.4733, 0.9012, 0.3978, 0.9206, 0.4726, 0.9077, 0.4733, 0.9195, 0.3978, 0.9345, 0.4734, 0.9206, 0.4726, 0.9335, 0.4719, 0.9195, 0.3978, 0.9335, 0.4719, 0.9206, 0.4726, 0.9345, 0.4734, 0.9335, 0.4719, 0.9484, 0.4727, 0.9515, 0.4742, 0.9345, 0.4734, 0.9484, 0.4727, 0.9379, 0.3978, 0.9335, 0.4719, 0.9195, 0.3978, 0.9563, 0.3978, 0.9335, 0.4719, 0.9379, 0.3978, 0.9484, 0.4727, 0.9563, 0.3978, 0.959, 0.3975, 0.9484, 0.4727, 0.959, 0.3975, 0.9515, 0.4742, 0.9515, 0.4742, 0.959, 0.3975, 0.9624, 0.3969, 0.959, 0.3975, 0.9624, 0.3541, 0.9624, 0.3969, 0.9624, 0.3969, 0.9624, 0.3541, 0.9656, 0.3536, 0.959, 0.3975, 0.9595, 0.3544, 0.9624, 0.3541, 0.9563, 0.3978, 0.9379, 0.3978, 0.9595, 0.3544, 0.9563, 0.3978, 0.9595, 0.3544, 0.959, 0.3975, 0.9595, 0.3544, 0.9379, 0.3978, 0.9392, 0.3544, 0.9392, 0.3544, 0.9379, 0.3978, 0.9189, 0.3544, 0.9195, 0.3978, 0.9012, 0.3978, 0.9189, 0.3544, 0.9189, 0.3544, 0.9379, 0.3978, 0.9195, 0.3978, 0.9189, 0.3544, 0.9012, 0.3978, 0.8987, 0.3544, 0.8987, 0.3544, 0.9012, 0.3978, 0.8786, 0.3544, 0.8786, 0.3544, 0.9012, 0.3978, 0.8829, 0.3978, 0.9465, 0.4712, 0.9563, 0.3978, 0.9484, 0.4727, 0.9465, 0.4712, 0.9335, 0.4719, 0.9563, 0.3978, 0.9484, 0.4727, 0.9335, 0.4719, 0.9465, 0.4712, 0.9624, 0.3541, 0.9659, 0.3202, 0.9656, 0.3536, 0.9656, 0.3536, 0.9659, 0.3202, 0.969, 0.3196, 0.9624, 0.3541, 0.9628, 0.3204, 0.9659, 0.3202, 0.9595, 0.3544, 0.9392, 0.3544, 0.9628, 0.3204, 0.9595, 0.3544, 0.9628, 0.3204, 0.9624, 0.3541, 0.9628, 0.3204, 0.9392, 0.3544, 0.9406, 0.3204, 0.9406, 0.3204, 0.9392, 0.3544, 0.9185, 0.3204, 0.9189, 0.3544, 0.8987, 0.3544, 0.9185, 0.3204, 0.9185, 0.3204, 0.9392, 0.3544, 0.9189, 0.3544, 0.9185, 0.3204, 0.8987, 0.3544, 0.8965, 0.3204, 0.8965, 0.3204, 0.8987, 0.3544, 0.8744, 0.3204, 0.8744, 0.3204, 0.8987, 0.3544, 0.8786, 0.3544, 0.9659, 0.3202, 0.971, 0.2718, 0.969, 0.3196, 0.969, 0.3196, 0.971, 0.2718, 0.9744, 0.2713, 0.9659, 0.3202, 0.9675, 0.2721, 0.971, 0.2718, 0.9628, 0.3204, 0.9675, 0.2721, 0.9659, 0.3202, 0.9628, 0.3204, 0.9406, 0.3204, 0.9675, 0.2721, 0.9675, 0.2721, 0.9406, 0.3204, 0.9427, 0.2721, 0.9406, 0.3204, 0.9185, 0.3204, 0.9427, 0.2721, 0.9427, 0.2721, 0.9185, 0.3204, 0.918, 0.2721, 0.918, 0.2721, 0.9185, 0.3204, 0.8933, 0.2721, 0.8933, 0.2721, 0.9185, 0.3204, 0.8965, 0.3204, 0.8933, 0.2721, 0.8965, 0.3204, 0.8687, 0.2721, 0.8687, 0.2721, 0.8965, 0.3204, 0.8744, 0.3204, 0.971, 0.2718, 0.9675, 0.2721, 0.9762, 0.2235, 0.971, 0.2718, 0.9762, 0.2235, 0.9744, 0.2713, 0.9744, 0.2713, 0.9762, 0.2235, 0.98, 0.223, 0.9762, 0.2235, 0.9779, 0.1752, 0.98, 0.223, 0.98, 0.223, 0.9779, 0.1752, 0.9817, 0.1747, 0.9762, 0.2235, 0.9738, 0.1755, 0.9779, 0.1752, 0.9817, 0.1747, 0.9779, 0.1752, 0.9836, 0.1263, 0.9779, 0.1752, 0.9738, 0.1755, 0.9797, 0.1269, 0.9836, 0.1263, 0.9779, 0.1752, 0.9797, 0.1269, 0.9836, 0.1263, 0.9797, 0.1269, 0.987, 0.07445, 0.9723, 0.2238, 0.9738, 0.1755, 0.9762, 0.2235, 0.9762, 0.2235, 0.9675, 0.2721, 0.9723, 0.2238, 0.9675, 0.2721, 0.9427, 0.2721, 0.9723, 0.2238, 0.9723, 0.2238, 0.9427, 0.2721, 0.9449, 0.2238, 0.9723, 0.2238, 0.9449, 0.2238, 0.9738, 0.1755, 0.9427, 0.2721, 0.918, 0.2721, 0.9449, 0.2238, 0.9738, 0.1755, 0.9449, 0.2238, 0.9456, 0.1755, 0.9456, 0.1755, 0.9449, 0.2238, 0.9173, 0.1755, 0.9456, 0.1755, 0.9456, 0.1741, 0.9738, 0.1755, 0.9456, 0.1755, 0.9173, 0.1755, 0.9444, 0.1743, 0.987, 0.07445, 0.9797, 0.1269, 0.9833, 0.07494, 0.9797, 0.1269, 0.9755, 0.1271, 0.9833, 0.07494, 0.9797, 0.1269, 0.9738, 0.1755, 0.9755, 0.1271, 0.987, 0.07445, 0.9833, 0.07494, 0.9905, 0.02256, 0.9833, 0.07494, 0.9755, 0.1271, 0.9789, 0.07559, 0.9755, 0.1271, 0.9758, 0.09304, 0.9789, 0.07559, 0.9758, 0.09304, 0.9774, 0.08112, 0.9789, 0.07559, 0.9833, 0.07494, 0.9789, 0.07559, 0.987, 0.023, 0.9795, 0.06779, 0.987, 0.023, 0.9789, 0.07559, 0.9789, 0.07559, 0.9785, 0.07459, 0.9795, 0.06779, 0.9789, 0.07559, 0.9774, 0.08112, 0.9784, 0.07559, 0.9755, 0.1271, 0.9717, 0.12, 0.9758, 0.09304, 0.9711, 0.1242, 0.9717, 0.12, 0.9755, 0.1271, 0.9707, 0.1271, 0.9711, 0.1242, 0.9755, 0.1271, 0.9755, 0.1271, 0.9738, 0.1755, 0.9707, 0.1271, 0.9707, 0.1271, 0.9738, 0.1755, 0.9683, 0.1434, 0.9738, 0.1755, 0.9656, 0.1609, 0.9683, 0.1434, 0.9653, 0.1628, 0.9656, 0.1609, 0.9738, 0.1755, 0.9653, 0.1628, 0.9738, 0.1755, 0.9633, 0.1657, 0.9586, 0.1706, 0.9633, 0.1657, 0.9738, 0.1755, 0.9526, 0.1728, 0.9586, 0.1706, 0.9738, 0.1755, 0.9738, 0.1755, 0.9456, 0.1741, 0.9526, 0.1728, 0.9829, 0.04286, 0.987, 0.023, 0.9795, 0.06779, 0.9858, 0.02327, 0.987, 0.023, 0.9829, 0.04286, 0.8818, 0.2809, 0.9204, 0.3642, 0.8937, 0.368, 0.9107, 0.2837, 0.9204, 0.3642, 0.8818, 0.2809, 0.9499, 0.3624, 0.9233, 0.3586, 0.9645, 0.2786, 0.9645, 0.2786, 0.9233, 0.3586, 0.9342, 0.2813, 0.9612, 0.2947, 0.9608, 0.2932, 0.9652, 0.2717, 0.9602, 0.2926, 0.9652, 0.2717, 0.9608, 0.2932, 0.9612, 0.2947, 0.9652, 0.2717, 0.9614, 0.2969, 0.9614, 0.2969, 0.9652, 0.2717, 0.9614, 0.2997, 0.9613, 0.3026, 0.9614, 0.2997, 0.9652, 0.2717, 0.9333, 0.2929, 0.9652, 0.2717, 0.9602, 0.2926, 0.9632, 0.3226, 0.9611, 0.3052, 0.9652, 0.2717, 0.9611, 0.3052, 0.9613, 0.3028, 0.9652, 0.2717, 0.9611, 0.3052, 0.9632, 0.3226, 0.961, 0.3057, 0.9309, 0.2731, 0.9652, 0.2717, 0.9332, 0.2929, 0.9309, 0.2731, 0.9343, 0.2212, 0.9652, 0.2717, 0.9604, 0.3709, 0.9274, 0.325, 0.9632, 0.3226, 0.9589, 0.3212, 0.9632, 0.3226, 0.9274, 0.325, 0.9322, 0.3211, 0.9589, 0.3212, 0.9274, 0.325, 0.9309, 0.2731, 0.9328, 0.2947, 0.9274, 0.325, 0.9593, 0.3204, 0.9632, 0.3226, 0.9589, 0.3212, 0.9598, 0.3187, 0.9632, 0.3226, 0.9593, 0.3204, 0.9602, 0.3162, 0.9632, 0.3226, 0.9598, 0.3187, 0.9605, 0.3132, 0.9632, 0.3226, 0.9602, 0.3162, 0.9608, 0.3097, 0.9632, 0.3226, 0.9605, 0.3132, 0.961, 0.306, 0.9632, 0.3226, 0.9608, 0.3097, 0.9332, 0.293, 0.9328, 0.2947, 0.9309, 0.2731, 0.9255, 0.3733, 0.9274, 0.325, 0.9604, 0.3709, 0.9318, 0.3201, 0.9322, 0.3211, 0.9274, 0.325, 0.9318, 0.3201, 0.9274, 0.325, 0.9316, 0.3182, 0.9316, 0.3182, 0.9274, 0.325, 0.9314, 0.3155, 0.9314, 0.3155, 0.9274, 0.325, 0.9314, 0.3121, 0.9314, 0.3121, 0.9274, 0.325, 0.9314, 0.3084, 0.9314, 0.3084, 0.9274, 0.325, 0.9316, 0.3045, 0.9319, 0.3007, 0.9316, 0.3044, 0.9274, 0.325, 0.9323, 0.2974, 0.9319, 0.3006, 0.9274, 0.325, 0.9612, 0.2947, 0.9612, 0.2947, 0.9652, 0.2717, 0.9613, 0.3028, 0.9613, 0.3026, 0.9652, 0.2717, 0.9608, 0.2932, 0.9602, 0.2926, 0.9608, 0.2932, 0.9614, 0.2969, 0.9612, 0.2947, 0.9614, 0.2969, 0.9614, 0.2996, 0.9614, 0.2969, 0.9614, 0.2997, 0.9652, 0.2717, 0.9602, 0.2926, 0.9602, 0.2926, 0.9652, 0.2717, 0.9333, 0.2929, 0.9332, 0.2929, 0.8514, 0.1263, 0.8571, 0.1752, 0.8534, 0.1747, 0.8534, 0.1747, 0.8571, 0.1752, 0.8556, 0.223, 0.8552, 0.1269, 0.8571, 0.1752, 0.8514, 0.1263, 0.8552, 0.1269, 0.8611, 0.1755, 0.8571, 0.1752, 0.8571, 0.1752, 0.8611, 0.1755, 0.8592, 0.2235, 0.8556, 0.223, 0.8571, 0.1752, 0.8592, 0.2235, 0.8556, 0.223, 0.8592, 0.2235, 0.862, 0.2713, 0.8482, 0.07445, 0.8552, 0.1269, 0.8514, 0.1263, 0.862, 0.2713, 0.8592, 0.2235, 0.8652, 0.2718, 0.8592, 0.2235, 0.8687, 0.2721, 0.8652, 0.2718, 0.862, 0.2713, 0.8652, 0.2718, 0.8684, 0.3196, 0.8652, 0.2718, 0.8687, 0.2721, 0.8713, 0.3202, 0.8684, 0.3196, 0.8652, 0.2718, 0.8713, 0.3202, 0.8684, 0.3196, 0.8713, 0.3202, 0.8726, 0.3536, 0.8593, 0.1271, 0.8611, 0.1755, 0.8552, 0.1269, 0.8593, 0.1271, 0.8656, 0.1373, 0.8611, 0.1755, 0.864, 0.1271, 0.8656, 0.1373, 0.8593, 0.1271, 0.864, 0.1271, 0.8593, 0.1271, 0.8593, 0.09359, 0.8518, 0.07494, 0.8593, 0.1271, 0.8552, 0.1269, 0.8518, 0.07494, 0.8552, 0.1269, 0.8482, 0.07445, 0.8451, 0.02256, 0.8518, 0.07494, 0.8482, 0.07445, 0.8631, 0.2238, 0.8687, 0.2721, 0.8592, 0.2235, 0.8592, 0.2235, 0.8611, 0.1755, 0.8631, 0.2238, 0.8726, 0.3536, 0.8713, 0.3202, 0.8757, 0.3541, 0.8713, 0.3202, 0.8744, 0.3204, 0.8757, 0.3541, 0.8713, 0.3202, 0.8687, 0.2721, 0.8744, 0.3204, 0.8726, 0.3536, 0.8757, 0.3541, 0.877, 0.3969, 0.8757, 0.3541, 0.8744, 0.3204, 0.8786, 0.3544, 0.8757, 0.3541, 0.8786, 0.3544, 0.8803, 0.3975, 0.877, 0.3969, 0.8757, 0.3541, 0.8803, 0.3975, 0.8593, 0.09359, 0.8593, 0.1271, 0.8569, 0.07676, 0.8569, 0.07676, 0.8593, 0.1271, 0.8562, 0.07559, 0.8562, 0.07559, 0.8593, 0.1271, 0.8518, 0.07494, 0.8518, 0.07494, 0.8557, 0.06847, 0.8562, 0.07559, 0.8537, 0.0538, 0.8557, 0.06847, 0.8518, 0.07494, 0.8537, 0.0538, 0.8518, 0.07494, 0.8525, 0.04511, 0.8557, 0.06847, 0.8566, 0.07459, 0.8562, 0.07559, 0.8525, 0.04511, 0.8518, 0.07494, 0.8485, 0.023, 0.8496, 0.02326, 0.8525, 0.04511, 0.8485, 0.023, 0.8485, 0.023, 0.8518, 0.07494, 0.8451, 0.02256, 0.8803, 0.3975, 0.8786, 0.3544, 0.8829, 0.3978, 0.8932, 0.4757, 0.8829, 0.3978, 0.8949, 0.474, 0.8949, 0.474, 0.9077, 0.4733, 0.8932, 0.4757, 0.8829, 0.3978, 0.9077, 0.4733, 0.8949, 0.474, 0.9859, 0.02256, 0.987, 0.023, 0.9859, 0.02299, 0.9859, 0.02299, 0.987, 0.023, 0.9859, 0.023, 0.987, 0.023, 0.9858, 0.02327, 0.9859, 0.023, 0.9173, 0.1755, 0.8903, 0.2238, 0.8892, 0.1755, 0.8892, 0.1755, 0.8903, 0.2238, 0.8611, 0.1755, 0.8892, 0.1755, 0.8904, 0.1743, 0.9173, 0.1755, 0.8904, 0.1743, 0.9172, 0.1752, 0.9173, 0.1755, 0.8611, 0.1755, 0.8892, 0.1741, 0.8892, 0.1755, 0.9176, 0.2238, 0.8903, 0.2238, 0.9173, 0.1755, 0.9176, 0.2238, 0.918, 0.2721, 0.8903, 0.2238, 0.9449, 0.2238, 0.918, 0.2721, 0.9176, 0.2238, 0.9173, 0.1755, 0.9449, 0.2238, 0.9176, 0.2238, 0.8611, 0.1755, 0.8903, 0.2238, 0.8631, 0.2238, 0.8903, 0.2238, 0.8933, 0.2721, 0.8631, 0.2238, 0.8903, 0.2238, 0.918, 0.2721, 0.8933, 0.2721, 0.8883, 0.1739, 0.8892, 0.1741, 0.8611, 0.1755, 0.8883, 0.1739, 0.8611, 0.1755, 0.8822, 0.1728, 0.8822, 0.1728, 0.8611, 0.1755, 0.8763, 0.1706, 0.8763, 0.1706, 0.8611, 0.1755, 0.8715, 0.1657, 0.8696, 0.1628, 0.8715, 0.1657, 0.8611, 0.1755, 0.8665, 0.1434, 0.8696, 0.1628, 0.8611, 0.1755, 0.8611, 0.1755, 0.8656, 0.1373, 0.8665, 0.1434, 0.8631, 0.2238, 0.8933, 0.2721, 0.8687, 0.2721, 0.8496, 0.02233, 0.8388, 0.02221, 0.8496, 0.0223, 0.8388, 0.02221, 0.8497, 0.02221, 0.8496, 0.0223, 0.8451, 0.02256, 0.8388, 0.02221, 0.8496, 0.02233, 0.8496, 0.0224, 0.8451, 0.02256, 0.8496, 0.02233, 0.8495, 0.02256, 0.8451, 0.02256, 0.8496, 0.0224, 0.8485, 0.023, 0.8451, 0.02256, 0.8495, 0.02261, 0.8496, 0.02326, 0.8485, 0.023, 0.8496, 0.02303, 0.8496, 0.02303, 0.8485, 0.023, 0.8496, 0.023, 0.8496, 0.023, 0.8485, 0.023, 0.8495, 0.02261, 0.8495, 0.02261, 0.8451, 0.02256, 0.8495, 0.02256, 0.8562, 0.07559, 0.8567, 0.07559, 0.8569, 0.07676, 0.8567, 0.07559, 0.8562, 0.07559, 0.8566, 0.07459, 0.9184, 0.1316, 0.8915, 0.1299, 0.9187, 0.1723, 0.885, 0.1289, 0.9187, 0.1723, 0.8915, 0.1299, 0.8879, 0.2591, 0.9192, 0.2615, 0.8904, 0.3075, 0.8904, 0.3075, 0.9192, 0.2615, 0.9208, 0.3098, 0.8892, 0.1741, 0.8904, 0.1743, 0.8892, 0.1755, 0.9456, 0.1755, 0.9448, 0.1742, 0.9456, 0.1741, 0.9448, 0.1742, 0.9456, 0.1755, 0.9444, 0.1743, 0.9173, 0.1753, 0.9173, 0.1753, 0.9173, 0.1753, 0.9173, 0.1753, 0.9172, 0.1752, 0.9173, 0.1753, 0.9861, 0.02221, 0.995, 0.0731, 0.9971, 0.02221, 0.9856, 0.0256, 0.995, 0.0731, 0.9861, 0.02221, 0.9813, 0.05457, 0.995, 0.0731, 0.9856, 0.0256, 0.9652, 0.2717, 0.9343, 0.2212, 0.9672, 0.2208, 0.9784, 0.07559, 0.9785, 0.0748, 0.9789, 0.07559, 0.9789, 0.07559, 0.9785, 0.0748, 0.9785, 0.07459, 0.9318, 0.32, 0.9318, 0.3201, 0.9316, 0.3182, 0.9316, 0.3181, 0.9316, 0.3182, 0.9314, 0.3155, 0.9314, 0.3153, 0.9314, 0.3155, 0.9314, 0.3121, 0.9314, 0.312, 0.9314, 0.3121, 0.9314, 0.3084, 0.9314, 0.3083, 0.9314, 0.3084, 0.9316, 0.3045, 0.9319, 0.3006, 0.9319, 0.3007, 0.9274, 0.325, 0.9328, 0.2947, 0.9323, 0.2973, 0.9274, 0.325, 0.9323, 0.2973, 0.9323, 0.2974, 0.9274, 0.325, 0.9316, 0.3044, 0.9316, 0.3045, 0.9274, 0.325, 0.9322, 0.3211, 0.9322, 0.3211, 0.9274, 0.325, 0.9589, 0.3212, 0.9593, 0.3204, 0.9589, 0.3212, 0.9598, 0.3185, 0.9602, 0.3162, 0.9598, 0.3187, 0.9593, 0.3203, 0.9598, 0.3187, 0.9593, 0.3204, 0.9602, 0.316, 0.9605, 0.3132, 0.9602, 0.3162, 0.9606, 0.3129, 0.9608, 0.3097, 0.9605, 0.3132, 0.9608, 0.3094, 0.961, 0.306, 0.9608, 0.3097, 0.9632, 0.3226, 0.961, 0.306, 0.961, 0.3057, 0.9332, 0.2929, 0.9332, 0.293, 0.9309, 0.2731, 0.9185, 0.1451, 0.9185, 0.1451, 0.9185, 0.1451, 0.9444, 0.1743, 0.9173, 0.1755, 0.9173, 0.1752, 0.9813, 0.2689, 0.9875, 0.2206, 0.9503, 0.2689, 0.9905, 0.02256, 0.9833, 0.07494, 0.987, 0.023])
me_s_drago.materials.append(mat_dragon_v2_001)
me_s_drago.use_remesh_preserve_volume = False
me_s_drago.use_remesh_preserve_attributes = False
me_s_drago.use_mirror_vertex_groups = False
me_s_drago.update()

# ---- objects
ob_cube_001 = bpy.data.objects.new('Cube.001', me_cube_001)
ob_cube = bpy.data.objects.new('Cube', me_cube)
ob_lamp = bpy.data.objects.new('Lamp', light_lamp)
ob_camera = bpy.data.objects.new('Camera', cam_camera)
ob_s_drago = bpy.data.objects.new('S_DRAGO', me_s_drago)

# ---- transforms, parenting, visibility, modifiers, constraints
ob_cube_001.location = (0.0, 0.0, 0.0)
ob_cube_001.scale = (0.1849, 0.4452, 1.0)
ob_cube_001.lock_rotations_4d = False
ob_cube_001.empty_display_type = 'ARROWS'
ob_cube_001.lineart.crease_threshold = 0.0
ob_cube.location = (0.0, 0.0, 0.0)
ob_cube.scale = (0.1849, 0.4452, 1.0)
ob_cube.lock_rotations_4d = False
ob_cube.empty_display_type = 'ARROWS'
ob_cube.lineart.crease_threshold = 0.0
ob_lamp.location = (4.076, 1.005, 5.904)
ob_lamp.rotation_euler = (0.6503, 0.05522, 1.866)
ob_lamp.lock_rotations_4d = False
ob_lamp.empty_display_type = 'ARROWS'
ob_lamp.color = (0.0, 0.0, 0.0, 0.0)
ob_lamp.lineart.crease_threshold = 0.0
ob_camera.location = (7.481, -6.508, 5.344)
ob_camera.rotation_euler = (1.109, 0.0, 0.8149)
ob_camera.lock_rotations_4d = False
ob_camera.empty_display_type = 'ARROWS'
ob_camera.color = (0.0, 0.0, 0.0, 0.0)
ob_camera.display_type = 'WIRE'
ob_camera.lineart.crease_threshold = 0.0
ob_s_drago.location = (3.55, 0.0, -0.7207)
ob_s_drago.rotation_mode = 'QUATERNION'
ob_s_drago.rotation_quaternion = (-0.6855, -0.6855, 0.1734, 0.1734)
ob_s_drago.scale = (1.86, 6.943, 1.86)
ob_s_drago.lineart.crease_threshold = 0.0

# ---- collection membership
col_collection_1.objects.link(ob_cube_001)
col_collection_1.objects.link(ob_cube)
col_collection_1.objects.link(ob_lamp)
col_collection_1.objects.link(ob_camera)
col_collection_1.objects.link(ob_s_drago)

# ---- scene / render settings (as saved in the file)
scene.camera = ob_camera
scene.frame_start = 1; scene.frame_end = 250; scene.frame_set(1)
scene.render.engine = 'BLENDER_EEVEE_NEXT'
scene.render.resolution_percentage = 50
scene.render.dither_intensity = 0.0
scene.cycles.use_denoising = False
scene.cycles.samples = 128
scene.cycles.sampling_pattern = 'TABULATED_SOBOL'
scene.cycles.light_sampling_threshold = 0.0
scene.cycles.use_adaptive_sampling = False
scene.cycles.use_light_tree = False
scene.cycles.blur_glossy = 0.0
scene.cycles.sample_clamp_indirect = 0.0
scene.view_settings.view_transform = 'Standard'
bpy.context.view_layer.update()
